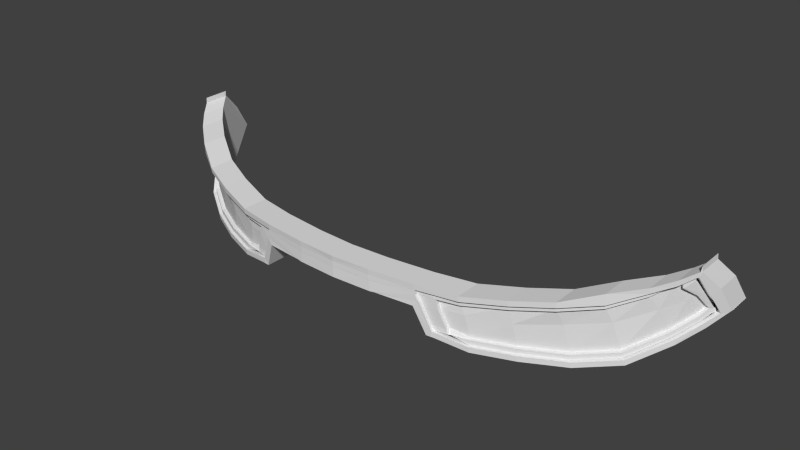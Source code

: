 # Source: helmet.004.blend  (saved by Blender 2.81.16; exported with 4.5.12 LTS)
import bpy
from mathutils import Matrix  # noqa: F401  (used for matrix-valued properties, if any)

bpy.ops.wm.read_factory_settings(use_empty=True)
scene = bpy.context.scene
scene.name = 'Scene'

# ---- collections
col_helmet = bpy.data.collections.new('helmet'); scene.collection.children.link(col_helmet)

# ---- world
world_world = bpy.data.worlds.new('World'); scene.world = world_world
world_world.color = (0.05088, 0.05088, 0.05088)
world_world.use_sun_shadow = False
world_world.sun_shadow_jitter_overblur = 0.0
world_world.cycles.sampling_method = 'MANUAL'
world_world.cycles.sample_map_resolution = 256

# ---- meshes
me_helmet_004 = bpy.data.meshes.new('helmet.004')
me_helmet_004.from_pydata([(-3.055, 159.0, 9.012), (-3.714, 159.1, 8.739), (-3.721, 159.0, 8.726), (-3.06, 158.9, 9.001), (-4.302, 159.3, 8.373), (-4.31, 159.1, 8.355), (-4.783, 159.4, 7.979), (-4.791, 159.3, 7.955), (-5.066, 159.5, 7.69), (-5.071, 159.4, 7.663), (-5.063, 158.3, 7.468), (-4.556, 158.0, 8.029), (-4.548, 158.1, 8.046), (-5.051, 158.3, 7.494), (-3.897, 157.9, 8.472), (-3.895, 158.0, 8.482), (-3.18, 157.9, 8.852), (-3.182, 158.0, 8.859), (-2.466, 157.9, 9.125), (-2.472, 158.0, 9.132), (0.001556, 158.5, 9.493), (0.001556, 158.5, 9.499), (-0.7495, 158.5, 9.463), (-0.7498, 158.5, 9.451), (-1.553, 158.9, 9.388), (-1.554, 158.8, 9.379), (-0.7302, 158.8, 9.473), (-0.7305, 158.9, 9.482), (-2.318, 158.9, 9.242), (-2.321, 158.8, 9.233), (-1.549, 158.5, 9.369), (-1.631, 158.6, 9.359), (-5.288, 159.6, 7.399), (-5.439, 159.2, 7.003), (-5.357, 159.1, 7.137), (-5.258, 159.5, 7.417), (-5.529, 158.7, 6.683), (-5.443, 158.7, 6.856), (-1.835, 158.1, 9.276), (-1.752, 158.0, 9.282), (-5.254, 159.5, 7.431), (-5.284, 159.7, 7.412), (-5.533, 158.7, 6.669), (-5.447, 158.7, 6.842), (-1.844, 158.0, 9.272), (-1.761, 158.0, 9.278), (-5.27, 159.6, 7.43), (-5.24, 159.5, 7.449), (-5.524, 158.7, 6.687), (-5.322, 158.5, 7.062), (-5.31, 158.6, 7.097), (-5.437, 158.7, 6.86), (-1.607, 158.9, 9.38), (-1.607, 158.8, 9.37), (-1.584, 158.8, 9.375), (-1.584, 158.9, 9.384), (-3.723, 159.0, 8.722), (-3.062, 158.9, 8.998), (-4.313, 159.1, 8.35), (-4.793, 159.3, 7.948), (-5.073, 159.4, 7.655), (-4.546, 158.1, 8.051), (-5.048, 158.4, 7.502), (-3.894, 158.0, 8.485), (-3.183, 158.0, 8.861), (-2.474, 158.0, 9.133), (-2.322, 158.8, 9.231), (-0.7301, 158.7, 9.47), (0.001556, 158.7, 9.503), (0.001556, 158.8, 9.506), (-5.346, 159.1, 7.152), (-5.251, 159.5, 7.421), (-5.432, 158.8, 6.877), (-1.655, 158.6, 9.356), (-1.852, 158.1, 9.275), (-5.247, 159.5, 7.435), (-5.437, 158.7, 6.863), (-1.861, 158.1, 9.271), (-5.233, 159.5, 7.453), (-5.306, 158.6, 7.107), (-5.427, 158.7, 6.881), (-1.607, 158.8, 9.368), (-1.584, 158.8, 9.372), (-1.554, 158.8, 9.376), (-0.7315, 158.7, 9.467), (-1.563, 158.7, 9.372), (-1.593, 158.7, 9.369), (-1.784, 158.0, 9.272), (-1.867, 158.0, 9.266), (-1.884, 158.1, 9.265), (-3.052, 158.9, 8.976), (-3.711, 159.0, 8.702), (-3.684, 159.0, 8.654), (-3.031, 158.9, 8.926), (-4.299, 159.1, 8.331), (-4.268, 159.1, 8.286), (-4.777, 159.3, 7.931), (-4.74, 159.3, 7.892), (-5.055, 159.4, 7.64), (-5.012, 159.4, 7.606), (-5.029, 158.4, 7.488), (-4.53, 158.1, 8.033), (-4.493, 158.1, 7.993), (-4.985, 158.4, 7.455), (-3.882, 158.0, 8.465), (-3.852, 158.0, 8.419), (-3.173, 158.0, 8.84), (-3.15, 158.0, 8.79), (-2.467, 158.0, 9.111), (-2.45, 158.0, 9.059), (-2.316, 158.8, 9.208), (-2.302, 158.8, 9.155), (-5.232, 159.5, 7.408), (-5.325, 159.1, 7.141), (-5.278, 159.1, 7.115), (-5.187, 159.5, 7.378), (-5.411, 158.8, 6.867), (-5.361, 158.8, 6.844), (-1.651, 158.6, 9.333), (-1.643, 158.6, 9.279), (-1.834, 158.1, 9.198), (-1.847, 158.1, 9.252), (-5.183, 159.5, 7.392), (-5.228, 159.5, 7.422), (-5.415, 158.7, 6.853), (-5.366, 158.7, 6.83), (-1.843, 158.1, 9.195), (-1.855, 158.1, 9.248), (-5.214, 159.5, 7.44), (-5.169, 159.5, 7.409), (-5.406, 158.7, 6.871), (-5.285, 158.6, 7.096), (-5.237, 158.6, 7.07), (-5.356, 158.7, 6.848), (-1.604, 158.8, 9.345), (-1.598, 158.8, 9.291), (-1.575, 158.8, 9.295), (-1.581, 158.8, 9.349), (-1.59, 158.7, 9.346), (-1.583, 158.7, 9.292), (-1.878, 158.1, 9.242), (-1.866, 158.1, 9.189), (-2.302, 158.8, 9.177), (-3.031, 158.9, 8.947), (-3.036, 158.8, 8.938), (-2.304, 158.7, 9.169), (-3.684, 159.0, 8.676), (-3.69, 158.9, 8.665), (-4.268, 159.1, 8.308), (-4.275, 159.1, 8.293), (-4.74, 159.3, 7.913), (-4.746, 159.2, 7.893), (-4.985, 158.4, 7.477), (-4.493, 158.1, 8.015), (-4.486, 158.2, 8.029), (-4.975, 158.4, 7.5), (-3.852, 158.0, 8.441), (-3.851, 158.1, 8.449), (-3.15, 158.0, 8.812), (-3.152, 158.1, 8.818), (-2.45, 158.0, 9.08), (-2.455, 158.1, 9.086), (-3.037, 158.8, 8.935), (-2.305, 158.7, 9.166), (-3.692, 158.9, 8.661), (-4.277, 159.0, 8.288), (-4.749, 159.2, 7.886), (-4.483, 158.2, 8.034), (-4.971, 158.5, 7.508), (-3.85, 158.1, 8.452), (-3.153, 158.1, 8.82), (-2.457, 158.1, 9.088), (-1.543, 158.8, 9.317), (-1.84, 158.8, 9.277), (-1.86, 158.7, 9.271), (-1.566, 158.7, 9.307), (-5.183, 159.5, 7.414), (-5.195, 159.5, 7.375), (-5.08, 159.4, 7.525), (-5.067, 159.4, 7.56), (-1.813, 158.1, 9.217), (-1.786, 158.1, 9.228), (-2.063, 158.1, 9.181), (-2.088, 158.1, 9.169), (-5.366, 158.7, 6.852), (-5.344, 158.7, 6.893), (-5.324, 158.8, 6.938), (-5.353, 158.8, 6.892), (-1.867, 158.7, 9.269), (-1.575, 158.7, 9.304), (-1.777, 158.2, 9.231), (-2.056, 158.2, 9.185), (-5.199, 159.4, 7.361), (-5.085, 159.4, 7.513), (-5.318, 158.8, 6.954), (-5.349, 158.8, 6.905), (-1.865, 158.8, 9.273), (-1.883, 158.7, 9.268), (-2.086, 158.1, 9.176), (-2.111, 158.1, 9.163), (-5.067, 159.4, 7.543), (-5.053, 159.4, 7.577), (-5.334, 158.7, 6.911), (-5.314, 158.7, 6.956), (-5.307, 158.8, 6.971), (-5.072, 159.4, 7.531), (-1.889, 158.7, 9.266), (-2.079, 158.1, 9.18), (-2.298, 158.7, 9.143), (-3.028, 158.8, 8.914), (-3.007, 158.8, 8.863), (-2.284, 158.7, 9.09), (-3.681, 158.9, 8.641), (-3.653, 158.9, 8.593), (-4.264, 159.0, 8.269), (-4.232, 159.0, 8.224), (-4.733, 159.2, 7.869), (-4.695, 159.2, 7.83), (-4.952, 158.5, 7.494), (-4.468, 158.2, 8.017), (-4.431, 158.2, 7.976), (-4.908, 158.5, 7.461), (-3.838, 158.1, 8.432), (-3.808, 158.1, 8.385), (-3.143, 158.1, 8.799), (-3.12, 158.1, 8.749), (-2.449, 158.1, 9.065), (-2.432, 158.1, 9.013), (-5.091, 159.3, 7.498), (-5.203, 159.4, 7.348), (-5.278, 159.1, 7.136), (-5.215, 159.1, 7.231), (-1.936, 158.5, 9.243), (-2.048, 158.2, 9.189), (-1.769, 158.2, 9.235), (-1.66, 158.5, 9.281), (-1.583, 158.7, 9.3), (-1.875, 158.7, 9.267), (-5.345, 158.8, 6.919), (-5.312, 158.8, 6.969), (-5.203, 159.1, 7.248), (-5.078, 159.3, 7.516), (-5.301, 158.8, 6.986), (-1.897, 158.7, 9.263), (-1.959, 158.5, 9.239), (-2.071, 158.2, 9.184), (-5.059, 159.3, 7.503), (-5.183, 159.1, 7.237), (-5.136, 159.1, 7.209), (-5.015, 159.4, 7.472), (-5.28, 158.8, 6.976), (-5.23, 158.8, 6.953), (-2.065, 158.2, 9.161), (-1.954, 158.5, 9.216), (-1.942, 158.5, 9.163), (-2.053, 158.2, 9.108), (-1.892, 158.7, 9.24), (-1.88, 158.7, 9.187), (-5.008, 159.4, 7.487), (-5.053, 159.4, 7.518), (-5.285, 158.8, 6.961), (-5.235, 158.8, 6.938), (-2.061, 158.2, 9.104), (-2.073, 158.2, 9.157), (-1.884, 158.7, 9.243), (-1.872, 158.7, 9.19), (-1.905, 158.7, 9.263), (-1.888, 158.8, 9.268), (-5.037, 159.4, 7.594), (-5.052, 159.4, 7.559), (-5.237, 158.6, 7.091), (-5.227, 158.6, 7.121), (-5.304, 158.7, 6.974), (-5.324, 158.7, 6.929), (-2.134, 158.1, 9.158), (-2.109, 158.1, 9.17), (-5.057, 159.4, 7.548), (-5.223, 158.7, 7.131), (-5.297, 158.8, 6.989), (-2.102, 158.1, 9.174), (-1.912, 158.7, 9.261), (-5.038, 159.4, 7.534), (-4.993, 159.4, 7.503), (-5.276, 158.8, 6.979), (-5.203, 158.7, 7.12), (-5.154, 158.7, 7.094), (-5.226, 158.8, 6.956), (-2.096, 158.1, 9.152), (-2.084, 158.2, 9.098), (-1.907, 158.7, 9.238), (-1.895, 158.7, 9.185), (0.001556, 158.9, 9.52), (0.001556, 158.7, 9.5), (3.058, 159.0, 9.012), (3.063, 158.9, 9.001), (3.724, 159.0, 8.726), (3.717, 159.1, 8.739), (4.313, 159.1, 8.355), (4.305, 159.3, 8.373), (4.794, 159.3, 7.955), (4.786, 159.4, 7.979), (5.074, 159.4, 7.663), (5.069, 159.5, 7.69), (5.066, 158.3, 7.468), (5.054, 158.3, 7.494), (4.551, 158.1, 8.046), (4.56, 158.0, 8.029), (3.898, 158.0, 8.482), (3.9, 157.9, 8.472), (3.185, 158.0, 8.859), (3.183, 157.9, 8.852), (2.475, 158.0, 9.132), (2.469, 157.9, 9.125), (0.7529, 158.5, 9.451), (0.7527, 158.5, 9.463), (1.556, 158.9, 9.388), (0.7336, 158.9, 9.482), (0.7333, 158.8, 9.473), (1.557, 158.8, 9.379), (2.321, 158.9, 9.242), (2.324, 158.8, 9.233), (1.552, 158.5, 9.369), (1.634, 158.6, 9.359), (5.291, 159.6, 7.399), (5.261, 159.5, 7.417), (5.36, 159.1, 7.137), (5.442, 159.2, 7.003), (5.446, 158.7, 6.856), (5.532, 158.7, 6.683), (1.755, 158.0, 9.282), (1.839, 158.1, 9.276), (5.287, 159.7, 7.412), (5.257, 159.5, 7.431), (5.45, 158.7, 6.842), (5.536, 158.7, 6.669), (1.764, 158.0, 9.278), (1.847, 158.0, 9.272), (5.243, 159.5, 7.449), (5.273, 159.6, 7.43), (5.527, 158.7, 6.687), (5.44, 158.7, 6.86), (5.313, 158.6, 7.097), (5.325, 158.5, 7.062), (1.61, 158.9, 9.38), (1.61, 158.8, 9.37), (1.587, 158.9, 9.384), (1.587, 158.8, 9.375), (3.065, 158.9, 8.998), (3.726, 159.0, 8.722), (4.316, 159.1, 8.35), (4.796, 159.3, 7.948), (5.076, 159.4, 7.655), (5.051, 158.4, 7.502), (4.549, 158.1, 8.051), (3.898, 158.0, 8.485), (3.186, 158.0, 8.861), (2.477, 158.0, 9.133), (2.325, 158.8, 9.231), (0.7332, 158.7, 9.47), (5.254, 159.5, 7.421), (5.349, 159.1, 7.152), (5.435, 158.8, 6.877), (1.855, 158.1, 9.275), (1.658, 158.6, 9.356), (5.25, 159.5, 7.435), (5.44, 158.7, 6.863), (1.864, 158.1, 9.271), (5.236, 159.5, 7.453), (5.43, 158.7, 6.881), (5.309, 158.6, 7.107), (1.61, 158.8, 9.368), (1.587, 158.8, 9.372), (1.557, 158.8, 9.376), (1.567, 158.7, 9.372), (0.7347, 158.7, 9.467), (1.596, 158.7, 9.369), (1.87, 158.0, 9.266), (1.787, 158.0, 9.272), (1.887, 158.1, 9.265), (3.056, 158.9, 8.976), (3.035, 158.9, 8.926), (3.687, 159.0, 8.654), (3.715, 159.0, 8.702), (4.271, 159.1, 8.286), (4.302, 159.1, 8.331), (4.743, 159.3, 7.892), (4.78, 159.3, 7.931), (5.015, 159.4, 7.606), (5.058, 159.4, 7.64), (5.032, 158.4, 7.488), (4.988, 158.4, 7.455), (4.496, 158.1, 7.993), (4.533, 158.1, 8.033), (3.855, 158.0, 8.419), (3.885, 158.0, 8.465), (3.153, 158.0, 8.79), (3.176, 158.0, 8.84), (2.453, 158.0, 9.059), (2.47, 158.0, 9.111), (2.319, 158.8, 9.208), (2.305, 158.8, 9.155), (5.235, 159.5, 7.408), (5.19, 159.5, 7.378), (5.281, 159.1, 7.115), (5.329, 159.1, 7.141), (5.365, 158.8, 6.844), (5.414, 158.8, 6.867), (1.654, 158.6, 9.333), (1.85, 158.1, 9.252), (1.837, 158.1, 9.198), (1.646, 158.6, 9.279), (5.231, 159.5, 7.422), (5.186, 159.5, 7.392), (5.369, 158.7, 6.83), (5.418, 158.7, 6.853), (1.859, 158.1, 9.248), (1.846, 158.1, 9.195), (5.172, 159.5, 7.409), (5.217, 159.5, 7.44), (5.409, 158.7, 6.871), (5.359, 158.7, 6.848), (5.24, 158.6, 7.07), (5.289, 158.6, 7.096), (1.607, 158.8, 9.345), (1.601, 158.8, 9.291), (1.584, 158.8, 9.349), (1.578, 158.8, 9.295), (1.593, 158.7, 9.346), (1.586, 158.7, 9.292), (1.869, 158.1, 9.189), (1.881, 158.1, 9.242), (2.305, 158.8, 9.177), (2.307, 158.7, 9.169), (3.039, 158.8, 8.938), (3.035, 158.9, 8.947), (3.693, 158.9, 8.665), (3.687, 159.0, 8.676), (4.278, 159.1, 8.293), (4.271, 159.1, 8.308), (4.75, 159.2, 7.893), (4.743, 159.3, 7.913), (4.988, 158.4, 7.477), (4.978, 158.4, 7.5), (4.489, 158.2, 8.029), (4.496, 158.1, 8.015), (3.854, 158.1, 8.449), (3.855, 158.0, 8.441), (3.156, 158.1, 8.818), (3.153, 158.0, 8.812), (2.458, 158.1, 9.086), (2.453, 158.0, 9.08), (2.308, 158.7, 9.166), (3.04, 158.8, 8.935), (3.695, 158.9, 8.661), (4.28, 159.0, 8.288), (4.752, 159.2, 7.886), (4.974, 158.5, 7.508), (4.487, 158.2, 8.034), (3.853, 158.1, 8.452), (3.156, 158.1, 8.82), (2.46, 158.1, 9.088), (1.546, 158.8, 9.317), (1.57, 158.7, 9.307), (1.863, 158.7, 9.271), (1.843, 158.8, 9.277), (5.186, 159.5, 7.414), (5.07, 159.4, 7.56), (5.084, 159.4, 7.525), (5.198, 159.5, 7.375), (1.816, 158.1, 9.217), (2.091, 158.1, 9.169), (2.066, 158.1, 9.181), (1.789, 158.1, 9.228), (5.369, 158.7, 6.852), (5.356, 158.8, 6.892), (5.327, 158.8, 6.938), (5.347, 158.7, 6.893), (1.578, 158.7, 9.304), (1.87, 158.7, 9.269), (2.059, 158.2, 9.185), (1.781, 158.2, 9.231), (5.088, 159.4, 7.513), (5.202, 159.4, 7.361), (5.352, 158.8, 6.905), (5.321, 158.8, 6.954), (1.886, 158.7, 9.268), (1.868, 158.8, 9.273), (2.114, 158.1, 9.163), (2.089, 158.1, 9.176), (5.056, 159.4, 7.577), (5.07, 159.4, 7.543), (5.317, 158.7, 6.956), (5.337, 158.7, 6.911), (5.31, 158.8, 6.971), (5.075, 159.4, 7.531), (1.892, 158.7, 9.266), (2.082, 158.1, 9.18), (2.302, 158.7, 9.143), (2.287, 158.7, 9.09), (3.01, 158.8, 8.863), (3.031, 158.8, 8.914), (3.656, 158.9, 8.593), (3.684, 158.9, 8.641), (4.235, 159.0, 8.224), (4.267, 159.0, 8.269), (4.698, 159.2, 7.83), (4.736, 159.2, 7.869), (4.955, 158.5, 7.494), (4.911, 158.5, 7.461), (4.434, 158.2, 7.976), (4.471, 158.2, 8.017), (3.811, 158.1, 8.385), (3.841, 158.1, 8.432), (3.123, 158.1, 8.749), (3.146, 158.1, 8.799), (2.436, 158.1, 9.013), (2.453, 158.1, 9.065), (5.095, 159.3, 7.498), (5.218, 159.1, 7.231), (5.281, 159.1, 7.136), (5.207, 159.4, 7.348), (1.939, 158.5, 9.243), (1.663, 158.5, 9.281), (1.772, 158.2, 9.235), (2.051, 158.2, 9.189), (1.878, 158.7, 9.267), (1.586, 158.7, 9.3), (5.315, 158.8, 6.969), (5.348, 158.8, 6.919), (5.081, 159.3, 7.516), (5.207, 159.1, 7.248), (5.304, 158.8, 6.986), (1.962, 158.5, 9.239), (1.9, 158.7, 9.263), (2.074, 158.2, 9.184), (5.062, 159.3, 7.503), (5.018, 159.4, 7.472), (5.14, 159.1, 7.209), (5.186, 159.1, 7.237), (5.233, 158.8, 6.953), (5.283, 158.8, 6.976), (2.069, 158.2, 9.161), (2.056, 158.2, 9.108), (1.945, 158.5, 9.163), (1.957, 158.5, 9.216), (1.883, 158.7, 9.187), (1.895, 158.7, 9.24), (5.056, 159.4, 7.518), (5.012, 159.4, 7.487), (5.239, 158.8, 6.938), (5.288, 158.8, 6.961), (2.076, 158.2, 9.157), (2.064, 158.2, 9.104), (1.875, 158.7, 9.19), (1.887, 158.7, 9.243), (1.891, 158.8, 9.268), (1.908, 158.7, 9.263), (5.055, 159.4, 7.559), (5.04, 159.4, 7.594), (5.24, 158.6, 7.091), (5.328, 158.7, 6.929), (5.307, 158.7, 6.974), (5.23, 158.6, 7.121), (2.112, 158.1, 9.17), (2.137, 158.1, 9.158), (5.06, 159.4, 7.548), (5.3, 158.8, 6.989), (5.226, 158.7, 7.131), (2.105, 158.1, 9.174), (1.915, 158.7, 9.261), (5.041, 159.4, 7.534), (4.996, 159.4, 7.503), (5.279, 158.8, 6.979), (5.229, 158.8, 6.956), (5.157, 158.7, 7.094), (5.206, 158.7, 7.12), (2.087, 158.2, 9.098), (2.099, 158.1, 9.152), (1.91, 158.7, 9.238), (1.898, 158.7, 9.185), (-3.651, 158.9, 8.6), (-3.714, 158.6, 8.489), (-3.042, 158.5, 8.833), (-2.999, 158.8, 8.874), (-4.235, 159.0, 8.228), (-4.326, 158.7, 8.111), (-4.704, 159.2, 7.831), (-4.814, 158.9, 7.656), (-4.969, 159.4, 7.547), (-5.072, 159.0, 7.318), (-2.419, 158.1, 9.025), (-2.334, 158.5, 9.082), (-3.113, 158.1, 8.758), (-3.808, 158.1, 8.391), (-4.437, 158.2, 7.977), (-4.919, 158.5, 7.457), (-5.167, 158.7, 7.087), (-2.269, 158.7, 9.103), (-5.02, 159.4, 7.484), (-5.149, 159.1, 7.203), (-5.249, 158.8, 6.929), (-1.923, 158.5, 9.176), (-1.699, 158.7, 9.203), (-2.043, 158.2, 9.116), (3.654, 158.9, 8.6), (3.002, 158.8, 8.874), (3.046, 158.5, 8.833), (3.717, 158.6, 8.489), (4.238, 159.0, 8.228), (4.329, 158.7, 8.111), (4.707, 159.2, 7.831), (4.818, 158.9, 7.656), (4.972, 159.4, 7.547), (5.075, 159.0, 7.318), (2.422, 158.1, 9.025), (3.116, 158.1, 8.758), (2.338, 158.5, 9.082), (3.811, 158.1, 8.391), (4.44, 158.2, 7.977), (4.922, 158.5, 7.457), (5.17, 158.7, 7.087), (2.272, 158.7, 9.103), (5.152, 159.1, 7.203), (5.023, 159.4, 7.484), (5.252, 158.8, 6.929), (1.702, 158.7, 9.203), (1.927, 158.5, 9.176), (2.047, 158.2, 9.116), (-3.055, 159.0, 9.012), (-3.714, 159.1, 8.739), (-4.302, 159.3, 8.373), (-4.783, 159.4, 7.979), (-5.066, 159.5, 7.69), (-1.553, 158.9, 9.388), (-0.7305, 158.9, 9.482), (-2.318, 158.9, 9.242), (-5.288, 159.6, 7.399), (-5.284, 159.7, 7.412), (-5.27, 159.6, 7.43), (-1.607, 158.9, 9.38), (-1.584, 158.9, 9.384), (0.001556, 158.9, 9.52), (0.7336, 158.9, 9.482), (-3.055, 159.0, 9.012), (-3.714, 159.1, 8.739), (-4.302, 159.3, 8.373), (-4.783, 159.4, 7.979), (-5.066, 159.5, 7.69), (-1.553, 158.9, 9.388), (-0.7305, 158.9, 9.482), (-2.318, 158.9, 9.242), (-5.288, 159.6, 7.399), (-5.284, 159.7, 7.412), (-5.27, 159.6, 7.43), (-1.607, 158.9, 9.38), (-1.584, 158.9, 9.384), (0.001556, 158.9, 9.52), (0.7336, 158.9, 9.482), (1.556, 158.9, 9.388), (2.321, 158.9, 9.242), (1.61, 158.9, 9.38), (1.587, 158.9, 9.384), (-3.055, 159.0, 9.012), (-3.714, 159.1, 8.739), (-4.302, 159.3, 8.373), (-4.783, 159.4, 7.979), (-5.066, 159.5, 7.69), (-1.553, 158.9, 9.388), (-0.7305, 158.9, 9.482), (-2.318, 158.9, 9.242), (-5.288, 159.6, 7.399), (-5.284, 159.7, 7.412), (-5.27, 159.6, 7.43), (-1.607, 158.9, 9.38), (-1.584, 158.9, 9.384), (0.001556, 158.9, 9.52), (0.7336, 158.9, 9.482), (3.058, 159.0, 9.012), (3.717, 159.1, 8.739), (4.305, 159.3, 8.373), (4.786, 159.4, 7.979), (5.069, 159.5, 7.69), (5.287, 159.7, 7.412), (5.273, 159.6, 7.43), (1.556, 158.9, 9.388), (2.321, 158.9, 9.242), (1.61, 158.9, 9.38), (1.587, 158.9, 9.384), (-3.055, 159.0, 9.012), (-3.714, 159.1, 8.739), (-4.302, 159.3, 8.373), (-4.783, 159.4, 7.979), (-5.066, 159.5, 7.69), (-1.553, 158.9, 9.388), (-0.7305, 158.9, 9.482), (-2.318, 158.9, 9.242), (-5.284, 159.7, 7.412), (-5.27, 159.6, 7.43), (-1.607, 158.9, 9.38), (-1.584, 158.9, 9.384), (0.001556, 158.9, 9.52), (0.7336, 158.9, 9.482), (3.058, 159.0, 9.012), (3.717, 159.1, 8.739), (4.305, 159.3, 8.373), (4.786, 159.4, 7.979), (5.069, 159.5, 7.69), (5.287, 159.7, 7.412), (5.273, 159.6, 7.43), (1.556, 158.9, 9.388), (2.321, 158.9, 9.242), (1.61, 158.9, 9.38), (1.587, 158.9, 9.384), (-3.055, 159.0, 9.012), (-3.714, 159.1, 8.739), (-4.302, 159.3, 8.373), (-4.783, 159.4, 7.979), (-5.066, 159.5, 7.69), (-1.553, 158.9, 9.388), (-0.7305, 158.9, 9.482), (-2.318, 158.9, 9.242), (-5.284, 159.7, 7.412), (-5.27, 159.6, 7.43), (-1.607, 158.9, 9.38), (-1.584, 158.9, 9.384), (0.001556, 158.9, 9.52), (0.7336, 158.9, 9.482), (-5.439, 159.2, 7.003), (-5.529, 158.7, 6.683), (-5.533, 158.7, 6.669), (-5.524, 158.7, 6.687), (5.442, 159.2, 7.003), (5.532, 158.7, 6.683), (5.536, 158.7, 6.669), (5.527, 158.7, 6.687), (3.058, 159.0, 9.012), (3.717, 159.1, 8.739), (4.305, 159.3, 8.373), (4.786, 159.4, 7.979), (5.069, 159.5, 7.69), (5.287, 159.7, 7.412), (5.273, 159.6, 7.43), (1.556, 158.9, 9.388), (2.321, 158.9, 9.242), (1.61, 158.9, 9.38), (1.587, 158.9, 9.384), (-3.055, 159.0, 9.012), (-3.714, 159.1, 8.739), (-4.302, 159.3, 8.373), (-4.783, 159.4, 7.979), (-5.066, 159.5, 7.69), (-1.553, 158.9, 9.388), (-0.7305, 158.9, 9.482), (-2.318, 158.9, 9.242), (-5.284, 159.7, 7.412), (-5.27, 159.6, 7.43), (-1.607, 158.9, 9.38), (-1.584, 158.9, 9.384), (0.001556, 158.9, 9.52), (0.7336, 158.9, 9.482), (-5.063, 158.3, 6.968), (-4.556, 158.0, 7.529), (-3.897, 157.9, 7.972), (-3.18, 157.9, 8.352), (-2.466, 157.9, 8.625), (0.001556, 158.5, 8.993), (-0.7498, 158.5, 8.951), (-1.549, 158.5, 8.869), (-1.752, 158.0, 8.782), (-1.761, 158.0, 8.778), (-5.322, 158.5, 6.562), (-1.784, 158.0, 8.772), (5.066, 158.3, 6.968), (4.56, 158.0, 7.529), (3.9, 157.9, 7.972), (3.183, 157.9, 8.352), (2.469, 157.9, 8.625), (0.7529, 158.5, 8.951), (1.552, 158.5, 8.869), (5.291, 159.6, 6.899), (1.755, 158.0, 8.782), (1.764, 158.0, 8.778), (5.325, 158.5, 6.562), (1.787, 158.0, 8.772), (-5.288, 159.6, 6.899), (-5.439, 159.2, 6.503), (-5.529, 158.7, 6.183), (-5.533, 158.7, 6.169), (-5.524, 158.7, 6.187), (5.442, 159.2, 6.503), (5.532, 158.7, 6.183), (5.536, 158.7, 6.169), (5.527, 158.7, 6.187), (3.058, 159.0, 8.512), (3.717, 159.1, 8.239), (4.305, 159.3, 7.873), (4.786, 159.4, 7.479), (5.069, 159.5, 7.19), (5.287, 159.7, 6.912), (5.273, 159.6, 6.93), (1.556, 158.9, 8.888), (2.321, 158.9, 8.742), (1.61, 158.9, 8.88), (1.587, 158.9, 8.884), (-3.055, 159.0, 8.512), (-3.714, 159.1, 8.239), (-4.302, 159.3, 7.873), (-4.783, 159.4, 7.479), (-5.066, 159.5, 7.19), (-1.553, 158.9, 8.888), (-0.7305, 158.9, 8.982), (-2.318, 158.9, 8.742), (-5.284, 159.7, 6.912), (-5.27, 159.6, 6.93), (-1.607, 158.9, 8.88), (-1.584, 158.9, 8.884), (0.001556, 158.9, 9.02), (0.7336, 158.9, 8.982), (-5.27, 159.6, 6.93), (-5.439, 159.2, 6.503)], [], [(0, 1, 2, 3), (1, 4, 5, 2), (4, 6, 7, 5), (6, 8, 9, 7), (10, 11, 12, 13), (11, 14, 15, 12), (14, 16, 17, 15), (16, 18, 19, 17), (20, 21, 22, 23), (24, 25, 26, 27), (28, 0, 3, 29), (30, 23, 22, 31), (32, 33, 34, 35), (33, 36, 37, 34), (30, 31, 38, 39), (35, 40, 41, 32), (36, 42, 43, 37), (38, 44, 45, 39), (8, 46, 47, 9), (48, 49, 50, 51), (49, 10, 13, 50), (46, 41, 40, 47), (51, 43, 42, 48), (52, 28, 29, 53), (53, 54, 55, 52), (2, 56, 57, 3), (5, 58, 56, 2), (7, 59, 58, 5), (9, 60, 59, 7), (12, 61, 62, 13), (15, 63, 61, 12), (17, 64, 63, 15), (19, 65, 64, 17), (3, 57, 66, 29), (67, 68, 69, 26), (34, 70, 71, 35), (37, 72, 70, 34), (31, 73, 74, 38), (35, 71, 75, 40), (43, 76, 72, 37), (38, 74, 77, 44), (47, 78, 60, 9), (50, 79, 80, 51), (13, 62, 79, 50), (40, 75, 78, 47), (51, 80, 76, 43), (29, 66, 81, 53), (53, 81, 82, 54), (67, 26, 25, 83), (22, 84, 85, 31), (84, 67, 83, 85), (55, 54, 25, 24), (54, 82, 83, 25), (82, 86, 85, 83), (86, 73, 31, 85), (18, 87, 88, 19), (88, 89, 65, 19), (87, 45, 44, 88), (88, 44, 77, 89), (90, 91, 92, 93), (91, 94, 95, 92), (94, 96, 97, 95), (96, 98, 99, 97), (100, 101, 102, 103), (101, 104, 105, 102), (104, 106, 107, 105), (106, 108, 109, 107), (110, 90, 93, 111), (112, 113, 114, 115), (113, 116, 117, 114), (118, 119, 120, 121), (115, 122, 123, 112), (116, 124, 125, 117), (120, 126, 127, 121), (98, 128, 129, 99), (130, 131, 132, 133), (131, 100, 103, 132), (128, 123, 122, 129), (133, 125, 124, 130), (134, 110, 111, 135), (135, 136, 137, 134), (138, 139, 119, 118), (138, 137, 136, 139), (108, 140, 141, 109), (140, 127, 126, 141), (90, 57, 56, 91), (100, 62, 61, 101), (101, 61, 63, 104), (123, 75, 71, 112), (116, 72, 76, 124), (127, 77, 74, 121), (98, 60, 78, 128), (130, 80, 79, 131), (131, 79, 62, 100), (128, 78, 75, 123), (134, 81, 66, 110), (137, 82, 81, 134), (91, 56, 58, 94), (94, 58, 59, 96), (96, 59, 60, 98), (104, 63, 64, 106), (106, 64, 65, 108), (110, 66, 57, 90), (112, 71, 70, 113), (113, 70, 72, 116), (121, 74, 73, 118), (124, 76, 80, 130), (118, 73, 86, 138), (138, 86, 82, 137), (108, 65, 89, 140), (140, 89, 77, 127), (142, 143, 144, 145), (143, 146, 147, 144), (146, 148, 149, 147), (148, 150, 151, 149), (152, 153, 154, 155), (153, 156, 157, 154), (156, 158, 159, 157), (158, 160, 161, 159), (144, 162, 163, 145), (147, 164, 162, 144), (149, 165, 164, 147), (151, 166, 165, 149), (154, 167, 168, 155), (157, 169, 167, 154), (159, 170, 169, 157), (161, 171, 170, 159), (172, 173, 174, 175), (176, 177, 178, 179), (180, 181, 182, 183), (184, 185, 186, 187), (174, 188, 189, 175), (181, 190, 191, 182), (177, 192, 193, 178), (186, 194, 195, 187), (173, 196, 197, 174), (182, 198, 199, 183), (178, 200, 201, 179), (185, 202, 203, 186), (186, 203, 204, 194), (193, 205, 200, 178), (174, 197, 206, 188), (191, 207, 198, 182), (208, 209, 210, 211), (209, 212, 213, 210), (212, 214, 215, 213), (214, 216, 217, 215), (218, 219, 220, 221), (219, 222, 223, 220), (222, 224, 225, 223), (224, 226, 227, 225), (208, 163, 162, 209), (218, 168, 167, 219), (219, 167, 169, 222), (224, 170, 171, 226), (209, 162, 164, 212), (212, 164, 165, 214), (214, 165, 166, 216), (222, 169, 170, 224), (228, 229, 230, 231), (232, 233, 234, 235), (235, 236, 237, 232), (230, 238, 239, 231), (231, 240, 241, 228), (239, 242, 240, 231), (237, 243, 244, 232), (232, 244, 245, 233), (246, 247, 248, 249), (247, 250, 251, 248), (252, 253, 254, 255), (253, 256, 257, 254), (247, 240, 242, 250), (252, 245, 244, 253), (246, 241, 240, 247), (253, 244, 243, 256), (236, 189, 188, 237), (233, 191, 190, 234), (228, 193, 192, 229), (238, 195, 194, 239), (241, 205, 193, 228), (237, 188, 206, 243), (245, 207, 191, 233), (239, 194, 204, 242), (249, 258, 259, 246), (250, 260, 261, 251), (255, 262, 263, 252), (256, 264, 265, 257), (252, 263, 207, 245), (242, 204, 260, 250), (246, 259, 205, 241), (243, 206, 264, 256), (142, 145, 266, 267), (150, 268, 269, 151), (270, 271, 272, 273), (270, 152, 155, 271), (160, 274, 275, 161), (269, 276, 166, 151), (271, 277, 278, 272), (155, 168, 277, 271), (275, 279, 171, 161), (145, 163, 280, 266), (281, 282, 217, 216), (283, 284, 285, 286), (284, 218, 221, 285), (226, 287, 288, 227), (289, 208, 211, 290), (216, 166, 276, 281), (284, 277, 168, 218), (226, 171, 279, 287), (289, 280, 163, 208), (283, 278, 277, 284), (272, 203, 202, 273), (278, 204, 203, 272), (286, 261, 260, 283), (283, 260, 204, 278), (268, 201, 200, 269), (269, 200, 205, 276), (281, 259, 258, 282), (276, 205, 259, 281), (274, 199, 198, 275), (275, 198, 207, 279), (280, 206, 197, 266), (287, 263, 262, 288), (290, 265, 264, 289), (279, 207, 263, 287), (289, 264, 206, 280), (266, 197, 196, 267), (27, 26, 69, 291), (84, 22, 21, 292), (67, 84, 292, 68), (293, 294, 295, 296), (296, 295, 297, 298), (298, 297, 299, 300), (300, 299, 301, 302), (303, 304, 305, 306), (306, 305, 307, 308), (308, 307, 309, 310), (310, 309, 311, 312), (20, 313, 314, 21), (315, 316, 317, 318), (319, 320, 294, 293), (321, 322, 314, 313), (323, 324, 325, 326), (326, 325, 327, 328), (321, 329, 330, 322), (324, 323, 331, 332), (328, 327, 333, 334), (330, 329, 335, 336), (302, 301, 337, 338), (339, 340, 341, 342), (342, 341, 304, 303), (338, 337, 332, 331), (340, 339, 334, 333), (343, 344, 320, 319), (344, 343, 345, 346), (295, 294, 347, 348), (297, 295, 348, 349), (299, 297, 349, 350), (301, 299, 350, 351), (305, 304, 352, 353), (307, 305, 353, 354), (309, 307, 354, 355), (311, 309, 355, 356), (294, 320, 357, 347), (358, 317, 69, 68), (325, 324, 359, 360), (327, 325, 360, 361), (322, 330, 362, 363), (324, 332, 364, 359), (333, 327, 361, 365), (330, 336, 366, 362), (337, 301, 351, 367), (341, 340, 368, 369), (304, 341, 369, 352), (332, 337, 367, 364), (340, 333, 365, 368), (320, 344, 370, 357), (344, 346, 371, 370), (358, 372, 318, 317), (314, 322, 373, 374), (374, 373, 372, 358), (345, 315, 318, 346), (346, 318, 372, 371), (371, 372, 373, 375), (375, 373, 322, 363), (312, 311, 376, 377), (376, 311, 356, 378), (377, 376, 336, 335), (376, 378, 366, 336), (379, 380, 381, 382), (382, 381, 383, 384), (384, 383, 385, 386), (386, 385, 387, 388), (389, 390, 391, 392), (392, 391, 393, 394), (394, 393, 395, 396), (396, 395, 397, 398), (399, 400, 380, 379), (401, 402, 403, 404), (404, 403, 405, 406), (407, 408, 409, 410), (402, 401, 411, 412), (406, 405, 413, 414), (409, 408, 415, 416), (388, 387, 417, 418), (419, 420, 421, 422), (422, 421, 390, 389), (418, 417, 412, 411), (420, 419, 414, 413), (423, 424, 400, 399), (424, 423, 425, 426), (427, 407, 410, 428), (427, 428, 426, 425), (398, 397, 429, 430), (430, 429, 416, 415), (379, 382, 348, 347), (389, 392, 353, 352), (392, 394, 354, 353), (411, 401, 359, 364), (406, 414, 365, 361), (415, 408, 362, 366), (388, 418, 367, 351), (419, 422, 369, 368), (422, 389, 352, 369), (418, 411, 364, 367), (423, 399, 357, 370), (425, 423, 370, 371), (382, 384, 349, 348), (384, 386, 350, 349), (386, 388, 351, 350), (394, 396, 355, 354), (396, 398, 356, 355), (399, 379, 347, 357), (401, 404, 360, 359), (404, 406, 361, 360), (408, 407, 363, 362), (414, 419, 368, 365), (407, 427, 375, 363), (427, 425, 371, 375), (398, 430, 378, 356), (430, 415, 366, 378), (431, 432, 433, 434), (434, 433, 435, 436), (436, 435, 437, 438), (438, 437, 439, 440), (441, 442, 443, 444), (444, 443, 445, 446), (446, 445, 447, 448), (448, 447, 449, 450), (433, 432, 451, 452), (435, 433, 452, 453), (437, 435, 453, 454), (439, 437, 454, 455), (443, 442, 456, 457), (445, 443, 457, 458), (447, 445, 458, 459), (449, 447, 459, 460), (461, 462, 463, 464), (465, 466, 467, 468), (469, 470, 471, 472), (473, 474, 475, 476), (463, 462, 477, 478), (472, 471, 479, 480), (468, 467, 481, 482), (475, 474, 483, 484), (464, 463, 485, 486), (471, 470, 487, 488), (467, 466, 489, 490), (476, 475, 491, 492), (475, 484, 493, 491), (481, 467, 490, 494), (463, 478, 495, 485), (479, 471, 488, 496), (497, 498, 499, 500), (500, 499, 501, 502), (502, 501, 503, 504), (504, 503, 505, 506), (507, 508, 509, 510), (510, 509, 511, 512), (512, 511, 513, 514), (514, 513, 515, 516), (497, 500, 452, 451), (507, 510, 457, 456), (510, 512, 458, 457), (514, 516, 460, 459), (500, 502, 453, 452), (502, 504, 454, 453), (504, 506, 455, 454), (512, 514, 459, 458), (517, 518, 519, 520), (521, 522, 523, 524), (522, 521, 525, 526), (519, 518, 527, 528), (518, 517, 529, 530), (527, 518, 530, 531), (525, 521, 532, 533), (521, 524, 534, 532), (535, 536, 537, 538), (538, 537, 539, 540), (541, 542, 543, 544), (544, 543, 545, 546), (538, 540, 531, 530), (541, 544, 532, 534), (535, 538, 530, 529), (544, 546, 533, 532), (526, 525, 478, 477), (524, 523, 480, 479), (517, 520, 482, 481), (528, 527, 484, 483), (529, 517, 481, 494), (525, 533, 495, 478), (534, 524, 479, 496), (527, 531, 493, 484), (536, 535, 547, 548), (540, 539, 549, 550), (542, 541, 551, 552), (546, 545, 553, 554), (541, 534, 496, 551), (531, 540, 550, 493), (535, 529, 494, 547), (533, 546, 554, 495), (431, 555, 556, 432), (440, 439, 557, 558), (559, 560, 561, 562), (559, 562, 442, 441), (450, 449, 563, 564), (557, 439, 455, 565), (562, 561, 566, 567), (442, 562, 567, 456), (563, 449, 460, 568), (432, 556, 569, 451), (570, 506, 505, 571), (572, 573, 574, 575), (575, 574, 508, 507), (516, 515, 576, 577), (578, 579, 498, 497), (506, 570, 565, 455), (575, 507, 456, 567), (516, 577, 568, 460), (578, 497, 451, 569), (572, 575, 567, 566), (561, 560, 492, 491), (566, 561, 491, 493), (573, 572, 550, 549), (572, 566, 493, 550), (558, 557, 490, 489), (557, 565, 494, 490), (570, 571, 548, 547), (565, 570, 547, 494), (564, 563, 488, 487), (563, 568, 496, 488), (569, 556, 485, 495), (577, 576, 552, 551), (579, 578, 554, 553), (568, 577, 551, 496), (578, 569, 495, 554), (556, 555, 486, 485), (316, 291, 69, 317), (374, 292, 21, 314), (358, 68, 292, 374), (580, 581, 582, 583), (584, 585, 581, 580), (586, 587, 585, 584), (588, 589, 587, 586), (590, 591, 582, 592), (581, 593, 592, 582), (585, 594, 593, 581), (587, 595, 594, 585), (595, 587, 589, 596), (591, 597, 583, 582), (588, 598, 599, 589), (599, 600, 596, 589), (597, 591, 601, 602), (591, 590, 603, 601), (604, 605, 606, 607), (608, 604, 607, 609), (610, 608, 609, 611), (612, 610, 611, 613), (614, 615, 606, 616), (607, 606, 615, 617), (609, 607, 617, 618), (611, 609, 618, 619), (619, 620, 613, 611), (616, 606, 605, 621), (612, 613, 622, 623), (622, 613, 620, 624), (621, 625, 626, 616), (616, 626, 627, 614), (55, 24, 633, 640), (27, 291, 641, 634), (28, 52, 639, 635), (46, 8, 632, 638), (1, 0, 628, 629), (24, 27, 634, 633), (41, 46, 638, 637), (4, 1, 629, 630), (32, 41, 637, 636), (52, 55, 640, 639), (6, 4, 630, 631), (0, 28, 635, 628), (8, 6, 631, 632), (291, 316, 642, 641), (637, 638, 653, 652), (633, 634, 649, 648), (639, 640, 655, 654), (632, 631, 646, 647), (641, 642, 657, 656), (628, 635, 650, 643), (634, 641, 656, 649), (638, 632, 647, 653), (640, 633, 648, 655), (629, 628, 643, 644), (635, 639, 654, 650), (630, 629, 644, 645), (636, 637, 652, 651), (631, 630, 645, 646), (652, 653, 672, 671), (648, 649, 668, 667), (654, 655, 674, 673), (647, 646, 665, 666), (656, 657, 676, 675), (643, 650, 669, 662), (649, 656, 675, 668), (653, 647, 666, 672), (655, 648, 667, 674), (644, 643, 662, 663), (650, 654, 673, 669), (345, 343, 660, 661), (645, 644, 663, 664), (651, 652, 671, 670), (315, 345, 661, 658), (646, 645, 664, 665), (343, 319, 659, 660), (663, 662, 688, 689), (669, 673, 698, 695), (664, 663, 689, 690), (298, 300, 680, 679), (665, 664, 690, 691), (296, 298, 679, 678), (671, 672, 697, 696), (667, 668, 694, 693), (300, 302, 681, 680), (338, 331, 682, 683), (658, 676, 701, 684), (673, 674, 699, 698), (666, 665, 691, 692), (302, 338, 683, 681), (661, 660, 686, 687), (675, 676, 701, 700), (662, 669, 695, 688), (658, 661, 687, 684), (668, 675, 700, 694), (293, 296, 678, 677), (672, 666, 692, 697), (660, 659, 685, 686), (674, 667, 693, 699), (681, 683, 708, 706), (696, 697, 722, 721), (677, 685, 710, 702), (691, 690, 715, 716), (679, 680, 705, 704), (698, 699, 724, 723), (693, 694, 719, 718), (680, 681, 706, 705), (700, 701, 726, 725), (692, 691, 716, 717), (687, 686, 711, 712), (694, 700, 725, 719), (688, 695, 720, 713), (684, 687, 712, 709), (684, 701, 726, 709), (678, 679, 704, 703), (697, 692, 717, 722), (686, 685, 710, 711), (677, 678, 703, 702), (699, 693, 718, 724), (689, 688, 713, 714), (683, 682, 707, 708), (695, 698, 723, 720), (690, 689, 714, 715), (721, 722, 755, 754), (705, 706, 739, 738), (723, 724, 757, 756), (712, 711, 744, 745), (725, 726, 759, 758), (709, 712, 745, 742), (719, 725, 758, 752), (711, 710, 743, 744), (48, 42, 729, 730), (709, 726, 759, 742), (334, 339, 734, 733), (714, 713, 746, 747), (702, 710, 743, 735), (715, 714, 747, 748), (716, 715, 748, 749), (718, 719, 752, 751), (717, 716, 749, 750), (703, 704, 737, 736), (713, 720, 753, 746), (702, 703, 736, 735), (36, 33, 727, 728), (328, 334, 733, 732), (722, 717, 750, 755), (326, 328, 732, 731), (708, 707, 740, 741), (724, 718, 751, 757), (706, 708, 741, 739), (720, 723, 756, 753), (42, 36, 728, 729), (704, 705, 738, 737), (747, 746, 804, 805), (87, 18, 764, 771), (748, 747, 805, 806), (16, 14, 762, 763), (329, 321, 778, 780), (749, 748, 806, 807), (313, 20, 765, 777), (751, 752, 810, 809), (303, 306, 773, 772), (750, 749, 807, 808), (10, 49, 770, 760), (39, 45, 769, 768), (746, 753, 811, 804), (755, 750, 808, 818), (757, 751, 809, 815), (310, 312, 776, 775), (753, 756, 814, 811), (11, 10, 760, 761), (308, 310, 775, 774), (754, 755, 813, 812), (756, 757, 815, 814), (758, 759, 817, 816), (731, 732, 790, 789), (342, 303, 772, 782), (752, 758, 816, 810), (732, 733, 791, 790), (23, 30, 767, 766), (306, 308, 774, 773), (742, 759, 817, 800), (733, 734, 792, 791), (18, 16, 763, 764), (735, 743, 801, 793), (45, 87, 771, 769), (728, 727, 819, 786), (729, 728, 786, 787), (730, 729, 787, 788), (736, 737, 795, 794), (735, 736, 794, 793), (741, 740, 798, 799), (739, 741, 799, 797), (737, 738, 796, 795), (20, 23, 766, 765), (312, 377, 783, 776), (323, 731, 789, 779), (14, 11, 761, 762), (738, 739, 797, 796), (335, 329, 780, 781), (377, 335, 781, 783), (323, 740, 798, 779), (321, 313, 777, 778), (745, 744, 802, 803), (342, 734, 792, 782), (742, 745, 803, 800), (670, 727, 785, 784), (30, 39, 768, 767), (744, 743, 801, 802), (49, 730, 788, 770), (772, 796, 797, 799, 798, 779, 789, 790, 791, 792, 782), (772, 773, 795, 796), (773, 774, 794, 795), (774, 775, 793, 794), (776, 801, 793, 775), (778, 800, 803, 802, 801, 776, 783, 781, 780), (777, 817, 800, 778), (777, 765, 816, 817), (765, 766, 810, 816), (770, 788, 787, 786, 819, 818, 808, 807, 760), (760, 807, 806, 761), (761, 806, 805, 762), (762, 805, 804, 763), (764, 763, 804, 811), (769, 771, 764, 811, 814, 815, 809, 767, 768), (766, 767, 809, 810)])
_uv = me_helmet_004.uv_layers.new(name='UVMap')
_uv.uv.foreach_set('vector', [1.0, 0.6203, 1.0, 0.6203, 1.0, 0.6203, 1.0, 0.6203, 1.0, 0.6203, 1.05, 0.5954, 1.05, 0.5954, 1.0, 0.6203, 1.05, 0.5954, 1.091, 0.5749, 1.091, 0.5749, 1.05, 0.5954, 1.091, 0.5749, 1.133, 0.5545, 1.133, 0.5545, 1.091, 0.5749, 1.0, 1.0, 1.0, 1.0, 1.0, 1.0, 1.0, 1.0, 1.0, 1.0, 1.0, 1.0, 1.0, 1.0, 1.0, 1.0, 1.0, 1.0, 1.0, 1.0, 1.0, 1.0, 1.0, 1.0, 1.0, 1.0, 1.0, 1.0, 1.0, 1.0, 1.0, 1.0, 1.0, 1.0, 1.0, 1.0, 1.0, 1.015, 1.0, 1.015, 1.0, 0.6292, 1.0, 0.6292, 1.0, 0.6248, 1.0, 0.6248, 1.0, 0.6203, 1.0, 0.6203, 1.0, 0.6203, 1.0, 0.6203, 1.0, 1.031, 1.0, 1.015, 1.0, 1.015, 1.0, 0.784, 1.159, 0.5363, 1.023, 0.4788, 1.023, 0.4788, 1.158, 0.536, 1.023, 0.4788, 0.886, 0.4212, 0.8871, 0.4217, 1.023, 0.4788, 1.0, 1.031, 1.0, 0.8163, 1.0, 1.034, 1.0, 1.043, 1.158, 0.536, 1.165, 0.5386, 1.165, 0.5386, 1.159, 0.5363, 0.886, 0.4212, 0.8805, 0.419, 0.8805, 0.419, 0.8871, 0.4217, 1.0, 1.034, 1.105, 1.222, 1.058, 1.214, 1.0, 1.043, 1.133, 0.5545, 1.163, 0.5396, 1.162, 0.5398, 1.133, 0.5545, 0.883, 0.4451, 0.9275, 0.9092, 0.9275, 0.9092, 0.8838, 0.4537, 0.9275, 0.9092, 1.0, 1.0, 1.0, 1.0, 0.9275, 0.9092, 1.163, 0.5396, 1.165, 0.5386, 1.165, 0.5386, 1.162, 0.5398, 0.8838, 0.4537, 0.8805, 0.419, 0.8805, 0.419, 0.883, 0.4451, 0.9299, 0.8996, 1.0, 0.6203, 1.0, 0.6203, 0.9299, 0.8996, 0.9299, 0.8996, 0.9275, 0.9092, 0.9275, 0.9092, 0.9299, 0.8996, 1.0, 0.6203, 1.0, 0.6203, 1.0, 0.6203, 1.0, 0.6203, 1.05, 0.5954, 1.05, 0.5954, 1.0, 0.6203, 1.0, 0.6203, 1.091, 0.5749, 1.091, 0.5749, 1.05, 0.5954, 1.05, 0.5954, 1.133, 0.5545, 1.133, 0.5554, 1.092, 0.5755, 1.091, 0.5749, 1.0, 1.0, 1.0, 1.0, 1.0, 1.0, 1.0, 1.0, 1.0, 1.0, 1.0, 1.0, 1.0, 1.0, 1.0, 1.0, 1.0, 1.0, 1.0, 1.0, 1.0, 1.0, 1.0, 1.0, 1.0, 1.0, 1.0, 1.0, 1.0, 1.0, 1.0, 1.0, 1.0, 0.6203, 1.0, 0.6203, 1.0, 0.6203, 1.0, 0.6203, 1.0, 0.6248, 1.0, 0.6205, 1.0, 0.6205, 1.0, 0.6248, 1.023, 0.4788, 1.023, 0.4788, 1.158, 0.5359, 1.158, 0.536, 0.8871, 0.4217, 0.8873, 0.4218, 1.023, 0.4788, 1.023, 0.4788, 1.0, 0.8163, 1.0, 0.7887, 1.0, 1.035, 1.0, 1.034, 1.158, 0.536, 1.158, 0.5359, 1.165, 0.5386, 1.165, 0.5386, 0.8805, 0.419, 0.8935, 0.4146, 0.8912, 0.4204, 0.8871, 0.4217, 1.0, 1.034, 1.0, 1.032, 1.114, 1.224, 1.105, 1.222, 1.162, 0.5398, 1.162, 0.5398, 1.133, 0.5545, 1.133, 0.5545, 0.9275, 0.9092, 0.9275, 0.9092, 0.884, 0.4552, 0.8838, 0.4537, 1.0, 1.0, 0.997, 1.0, 0.9261, 0.8941, 0.9275, 0.9092, 1.165, 0.5386, 1.164, 0.5435, 1.162, 0.5419, 1.162, 0.5398, 0.8838, 0.4537, 0.884, 0.4552, 0.8805, 0.419, 0.8805, 0.419, 1.0, 0.6203, 1.002, 0.6209, 0.9335, 0.9081, 0.9299, 0.8996, 0.9299, 0.8996, 0.9299, 0.8997, 0.9275, 0.9092, 0.9275, 0.9092, 1.0, 0.6245, 1.0, 0.6248, 1.0, 0.6292, 0.9999, 0.6291, 1.0, 1.015, 1.0, 0.654, 1.0, 0.641, 1.0, 0.784, 1.0, 0.654, 1.0, 0.6248, 1.0, 0.6292, 1.0, 0.641, 1.0, 0.6293, 1.0, 0.6293, 1.0, 0.6292, 1.0, 0.6292, 1.0, 0.6293, 0.9999, 0.6293, 0.9999, 0.6291, 1.0, 0.6292, 1.0, 0.6293, 1.0, 0.6405, 1.0, 0.641, 1.0, 0.6292, 1.0, 0.6405, 1.0, 0.7777, 1.0, 0.784, 1.0, 0.641, 1.0, 1.0, 1.0, 1.0, 1.0, 1.0, 1.0, 1.0, 1.0, 1.0, 1.0, 1.0, 1.0, 1.0, 1.0, 1.0, 1.0, 1.0, 1.0, 1.0, 1.0, 1.0, 1.0, 1.0, 1.0, 1.0, 1.0, 1.0, 1.0, 1.0, 1.0, 1.0, 1.0, 0.6203, 1.0, 0.6203, 1.0, 0.6203, 1.0, 0.6203, 1.0, 0.6203, 1.05, 0.5954, 1.05, 0.5954, 1.0, 0.6203, 1.05, 0.5954, 1.091, 0.5749, 1.091, 0.5749, 1.05, 0.5954, 1.091, 0.5749, 1.133, 0.5545, 1.133, 0.5545, 1.091, 0.5749, 1.0, 1.0, 1.0, 1.0, 1.0, 1.0, 1.0, 1.0, 1.0, 1.0, 1.0, 1.0, 1.0, 1.0, 1.0, 1.0, 1.0, 1.0, 1.0, 1.0, 1.0, 1.0, 1.0, 1.0, 1.0, 1.0, 1.0, 1.0, 1.0, 1.0, 1.0, 1.0, 1.0, 0.6203, 1.0, 0.6203, 1.0, 0.6203, 1.0, 0.6203, 1.158, 0.5359, 1.023, 0.4788, 1.023, 0.4788, 1.158, 0.5359, 1.023, 0.4788, 0.8873, 0.4218, 0.8873, 0.4218, 1.023, 0.4788, 0.9635, 0.9542, 0.9634, 0.9541, 0.9985, 0.9981, 0.9985, 0.9981, 1.158, 0.5359, 1.165, 0.5386, 1.165, 0.5386, 1.158, 0.5359, 0.8873, 0.4218, 0.8805, 0.419, 0.8805, 0.419, 0.8873, 0.4218, 0.9985, 0.9981, 1.0, 1.0, 1.0, 1.0, 0.9985, 0.9981, 1.133, 0.5545, 1.162, 0.5399, 1.162, 0.5399, 1.133, 0.5545, 0.884, 0.4554, 0.9275, 0.9092, 0.9275, 0.9092, 0.884, 0.4557, 0.9275, 0.9092, 1.0, 1.0, 1.0, 1.0, 0.9275, 0.9092, 1.162, 0.5399, 1.165, 0.5386, 1.165, 0.5386, 1.162, 0.5399, 0.884, 0.4557, 0.8805, 0.419, 0.8805, 0.419, 0.884, 0.4554, 0.9299, 0.8996, 1.0, 0.6203, 1.0, 0.6203, 0.9299, 0.8995, 0.9299, 0.8995, 0.9275, 0.9092, 0.9275, 0.9092, 0.9299, 0.8996, 0.9453, 0.9318, 0.9455, 0.9322, 0.9634, 0.9541, 0.9635, 0.9542, 0.9453, 0.9318, 0.9454, 0.9324, 0.9463, 0.9342, 0.9455, 0.9322, 1.0, 1.0, 1.0, 1.0, 1.0, 1.0, 1.0, 1.0, 1.0, 1.0, 1.0, 1.0, 1.0, 1.0, 1.0, 1.0, 1.0, 0.6203, 1.0, 0.6203, 1.0, 0.6203, 1.0, 0.6203, 1.0, 1.0, 0.9974, 0.9999, 1.0, 0.9789, 1.0, 1.0, 1.0, 1.0, 1.0, 1.0, 1.0, 1.0, 1.0, 1.0, 1.165, 0.5386, 1.16, 0.5503, 1.157, 0.5383, 1.158, 0.5359, 0.8873, 0.4218, 0.8873, 0.4218, 0.8805, 0.419, 0.8805, 0.419, 1.0, 1.0, 1.005, 1.03, 0.9978, 1.004, 0.9985, 0.9981, 1.133, 0.5545, 1.132, 0.5537, 1.161, 0.5382, 1.162, 0.5399, 0.884, 0.4554, 0.884, 0.4552, 0.9275, 0.9092, 0.9275, 0.9092, 0.9275, 0.9092, 0.9275, 0.9092, 1.0, 1.0, 1.0, 1.0, 1.162, 0.5399, 1.162, 0.5398, 1.165, 0.5386, 1.165, 0.5386, 0.9299, 0.8996, 0.9299, 0.8997, 1.0, 0.6203, 1.0, 0.6203, 0.9275, 0.9092, 0.9064, 0.8974, 0.927, 0.8977, 0.9299, 0.8996, 1.0, 0.6203, 1.0, 0.6203, 1.05, 0.5954, 1.05, 0.5954, 1.05, 0.5954, 1.05, 0.5954, 1.091, 0.5749, 1.091, 0.5749, 1.091, 0.5749, 1.091, 0.5749, 1.133, 0.5545, 1.133, 0.5545, 1.0, 1.0, 1.0, 1.0, 1.0, 1.0, 1.0, 1.0, 1.0, 1.0, 1.0, 1.0, 1.0, 1.0, 1.0, 1.0, 1.0, 0.6203, 1.0, 0.6203, 1.0, 0.6203, 1.0, 0.6203, 1.158, 0.5359, 1.158, 0.5359, 1.023, 0.4788, 1.023, 0.4788, 1.023, 0.4788, 1.023, 0.4788, 0.8873, 0.4218, 0.8873, 0.4218, 0.9985, 0.9981, 0.9985, 0.9981, 0.9635, 0.9543, 0.9635, 0.9542, 0.8805, 0.419, 0.9561, 0.4349, 0.9058, 0.461, 0.884, 0.4554, 0.9635, 0.9542, 0.9596, 0.9539, 0.9443, 0.9012, 0.9453, 0.9318, 0.9453, 0.9318, 0.9453, 0.9316, 0.945, 0.9316, 0.9454, 0.9324, 1.0, 1.0, 1.0, 1.0, 1.0, 1.0, 1.0, 1.0, 1.0, 1.0, 1.0, 1.0, 1.0, 1.0, 1.0, 1.0, 1.0, 0.6203, 1.0, 0.6203, 1.0, 0.6203, 1.0, 0.6203, 1.0, 0.6203, 1.0, 0.6203, 1.0, 0.6203, 1.0, 0.6203, 1.0, 0.6203, 1.05, 0.5954, 1.05, 0.5954, 1.0, 0.6203, 1.05, 0.5954, 1.091, 0.5749, 1.091, 0.5749, 1.05, 0.5954, 1.0, 1.0, 1.0, 1.0, 1.0, 1.0, 1.0, 1.0, 1.0, 1.0, 1.0, 1.0, 1.0, 1.0, 1.0, 1.0, 1.0, 1.0, 1.0, 1.0, 1.0, 1.0, 1.0, 1.0, 1.0, 1.0, 1.0, 1.0, 1.0, 1.0, 1.0, 1.0, 1.0, 0.6203, 1.0, 0.6203, 1.0, 0.6203, 1.0, 0.6203, 1.0, 0.6203, 1.0, 0.6203, 1.0, 0.6203, 1.0, 0.6203, 1.05, 0.5954, 1.05, 0.5954, 1.0, 0.6203, 1.0, 0.6203, 1.091, 0.5749, 1.091, 0.5749, 1.05, 0.5954, 1.05, 0.5954, 1.0, 1.0, 1.0, 1.0, 1.0, 1.0, 1.0, 1.0, 1.0, 1.0, 1.0, 1.0, 1.0, 1.0, 1.0, 1.0, 1.0, 1.0, 1.0, 1.0, 1.0, 1.0, 1.0, 1.0, 1.0, 1.0, 1.0, 1.0, 1.0, 1.0, 1.0, 1.0, 0.9275, 0.9092, 0.9481, 0.8272, 0.9402, 0.8587, 0.9204, 0.9373, 1.165, 0.5386, 1.147, 0.5311, 1.144, 0.5469, 1.143, 0.5494, 1.0, 1.0, 0.9948, 0.9894, 0.9995, 0.9989, 1.0, 1.0, 0.8805, 0.419, 0.8885, 0.5028, 0.888, 0.4434, 0.9005, 0.4274, 0.9402, 0.8587, 0.9376, 0.8688, 0.9178, 0.9477, 0.9204, 0.9373, 0.9948, 0.9894, 0.9932, 0.9861, 0.9993, 0.9986, 0.9995, 0.9989, 1.147, 0.5311, 1.141, 0.5284, 1.145, 0.546, 1.144, 0.5469, 0.888, 0.4434, 0.8874, 0.4219, 0.9073, 0.4302, 0.9005, 0.4274, 0.9481, 0.8272, 0.9504, 0.818, 0.9423, 0.8501, 0.9402, 0.8587, 0.9995, 0.9989, 1.0, 1.0, 1.0, 1.0, 1.0, 1.0, 1.144, 0.5469, 1.144, 0.5488, 1.14, 0.5507, 1.143, 0.5494, 0.8885, 0.5028, 0.8921, 0.5395, 0.8834, 0.4493, 0.888, 0.4434, 0.888, 0.4434, 0.8834, 0.4493, 0.8805, 0.419, 0.8874, 0.4219, 1.145, 0.546, 1.149, 0.5413, 1.153, 0.5334, 1.144, 0.5469, 0.9402, 0.8587, 0.9423, 0.8501, 0.9398, 0.8601, 0.9376, 0.8688, 0.9993, 0.9986, 1.005, 1.021, 1.007, 1.041, 0.9995, 0.9989, 1.0, 0.6203, 1.0, 0.6203, 1.0, 0.6203, 1.0, 0.6203, 1.0, 0.6203, 1.0, 0.6203, 1.0, 0.6203, 1.0, 0.6203, 1.0, 0.6203, 1.05, 0.5954, 1.05, 0.5954, 1.0, 0.6203, 1.05, 0.5954, 1.091, 0.5749, 1.091, 0.5749, 1.05, 0.5954, 1.0, 1.0, 1.0, 1.0, 1.0, 1.0, 1.0, 1.0, 1.0, 1.0, 1.0, 1.0, 1.0, 1.0, 1.0, 1.0, 1.0, 1.0, 1.0, 1.0, 1.0, 1.0, 1.0, 1.0, 1.0, 1.0, 1.0, 1.0, 1.0, 1.0, 1.0, 1.0, 1.0, 0.6203, 1.0, 0.6203, 1.0, 0.6203, 1.0, 0.6203, 1.0, 1.0, 1.0, 1.0, 1.0, 1.0, 1.0, 1.0, 1.0, 1.0, 1.0, 1.0, 1.0, 1.0, 1.0, 1.0, 1.0, 1.0, 1.0, 1.0, 1.0, 1.0, 1.0, 1.0, 1.0, 0.6203, 1.0, 0.6203, 1.0, 0.6203, 1.0, 0.6203, 1.0, 0.6203, 1.0, 0.6203, 1.05, 0.5954, 1.05, 0.5954, 1.05, 0.5954, 1.05, 0.5954, 1.091, 0.5749, 1.091, 0.5749, 1.0, 1.0, 1.0, 1.0, 1.0, 1.0, 1.0, 1.0, 1.139, 0.5458, 1.134, 0.5258, 1.023, 0.4788, 1.024, 0.5422, 0.9732, 0.9185, 0.9976, 0.9933, 0.9916, 0.9828, 0.9707, 0.94, 0.9707, 0.94, 0.9477, 0.8928, 0.9498, 0.847, 0.9732, 0.9185, 1.023, 0.4788, 0.9141, 0.4331, 0.8951, 0.4286, 1.024, 0.5422, 1.024, 0.5422, 1.025, 0.5539, 1.14, 0.5484, 1.139, 0.5458, 0.8951, 0.4286, 0.8936, 0.4243, 1.026, 0.5462, 1.024, 0.5422, 0.9498, 0.847, 0.9672, 0.8646, 0.976, 0.9457, 0.9732, 0.9185, 0.9732, 0.9185, 0.9734, 0.916, 0.9983, 0.9945, 0.9976, 0.9933, 1.14, 0.5484, 1.025, 0.5539, 1.025, 0.5539, 1.14, 0.5484, 1.025, 0.5539, 0.8886, 0.4265, 0.8886, 0.4265, 1.025, 0.5539, 0.9983, 0.9945, 0.9734, 0.916, 0.9734, 0.916, 0.9983, 0.9945, 0.9734, 0.916, 0.9421, 0.864, 0.9421, 0.864, 0.9734, 0.916, 1.025, 0.5539, 1.025, 0.5539, 0.8886, 0.4265, 0.8886, 0.4265, 0.9983, 0.9945, 0.9983, 0.9945, 0.9734, 0.916, 0.9734, 0.916, 1.14, 0.5484, 1.14, 0.5484, 1.025, 0.5539, 1.025, 0.5539, 0.9734, 0.916, 0.9652, 0.9151, 0.9406, 0.8385, 0.9421, 0.864, 0.9477, 0.8928, 0.9461, 0.8895, 0.948, 0.8417, 0.9498, 0.847, 0.9976, 0.9933, 0.9993, 0.9986, 0.9932, 0.9861, 0.9916, 0.9828, 1.139, 0.5458, 1.145, 0.546, 1.141, 0.5284, 1.134, 0.5258, 0.9141, 0.4331, 0.9073, 0.4302, 0.8874, 0.4219, 0.8951, 0.4286, 1.14, 0.5484, 1.099, 0.568, 1.11, 0.5599, 1.139, 0.5458, 0.9498, 0.847, 0.948, 0.8417, 0.9665, 0.8585, 0.9672, 0.8646, 0.9983, 0.9945, 1.001, 0.9727, 1.001, 0.9803, 0.9976, 0.9933, 0.8951, 0.4286, 0.8874, 0.4219, 0.8857, 0.4171, 0.8936, 0.4243, 1.14, 0.5484, 1.145, 0.5481, 1.145, 0.5481, 1.14, 0.5484, 0.8886, 0.4265, 0.8805, 0.419, 0.8805, 0.419, 0.8886, 0.4265, 0.9983, 0.9945, 1.0, 1.0, 1.0, 1.0, 0.9983, 0.9945, 0.9421, 0.864, 0.9398, 0.8601, 0.9398, 0.8601, 0.9421, 0.864, 0.9983, 0.9945, 1.0, 1.0, 1.0, 1.0, 0.9983, 0.9945, 0.8886, 0.4265, 0.9023, 0.4393, 0.9009, 0.4381, 0.8886, 0.4265, 1.14, 0.5484, 1.145, 0.5481, 1.145, 0.5481, 1.14, 0.5484, 0.9406, 0.8385, 0.946, 0.8262, 0.9477, 0.8496, 0.9421, 0.864, 1.0, 0.6203, 1.0, 0.6203, 0.9452, 0.8387, 0.9605, 0.7775, 1.091, 0.5749, 1.138, 0.5519, 1.142, 0.55, 1.091, 0.5749, 0.9275, 0.9092, 0.9275, 0.9092, 0.8882, 0.4993, 0.8956, 0.5762, 0.9275, 0.9092, 1.0, 1.0, 1.0, 1.0, 0.9275, 0.9092, 1.0, 1.0, 1.0, 1.0, 1.0, 1.0, 1.0, 1.0, 1.142, 0.55, 1.143, 0.5494, 1.091, 0.5749, 1.091, 0.5749, 0.9275, 0.9092, 0.9275, 0.9092, 0.8858, 0.474, 0.8882, 0.4993, 1.0, 1.0, 1.0, 1.0, 0.9275, 0.9092, 0.9275, 0.9092, 1.0, 1.0, 1.0, 1.0, 1.0, 1.0, 1.0, 1.0, 1.0, 0.6203, 1.002, 0.6209, 0.9472, 0.8489, 0.9452, 0.8387, 1.143, 0.5494, 1.143, 0.5494, 1.091, 0.5749, 1.091, 0.5749, 0.8858, 0.4744, 0.9275, 0.9092, 0.9275, 0.9092, 0.8859, 0.4752, 0.9275, 0.9092, 1.0, 1.0, 1.0, 1.0, 0.9275, 0.9092, 1.0, 1.0, 1.0, 1.0, 1.0, 1.0, 1.0, 1.0, 0.9428, 0.8481, 1.0, 0.6203, 1.0, 0.6203, 0.9429, 0.848, 1.091, 0.5749, 1.091, 0.5749, 1.143, 0.5494, 1.143, 0.5494, 0.9275, 0.9092, 0.9275, 0.9092, 1.0, 1.0, 1.0, 1.0, 1.0, 1.0, 1.0, 1.0, 1.0, 1.0, 1.0, 1.0, 0.9428, 0.8481, 0.9428, 0.8481, 1.0, 0.6203, 1.0, 0.6203, 0.8858, 0.4744, 0.8858, 0.474, 0.9275, 0.9092, 0.9275, 0.9092, 0.8882, 0.4993, 0.8834, 0.4493, 0.8921, 0.5395, 0.8956, 0.5762, 0.8858, 0.474, 0.8934, 0.5539, 0.8935, 0.5541, 0.8882, 0.4993, 0.8859, 0.4752, 0.8805, 0.419, 0.8805, 0.419, 0.8858, 0.4744, 0.8858, 0.4744, 0.8805, 0.419, 0.8805, 0.419, 0.8858, 0.474, 1.138, 0.5519, 1.14, 0.5507, 1.144, 0.5488, 1.142, 0.55, 1.142, 0.55, 1.144, 0.5488, 1.145, 0.5481, 1.143, 0.5494, 1.143, 0.5494, 1.145, 0.5481, 1.145, 0.5481, 1.143, 0.5494, 1.143, 0.5494, 1.138, 0.5515, 1.139, 0.5514, 1.143, 0.5494, 1.0, 1.0, 1.0, 1.0, 1.0, 1.0, 1.0, 1.0, 1.0, 1.0, 1.0, 1.0, 1.0, 1.0, 1.0, 1.0, 0.9472, 0.8489, 0.9506, 0.8348, 0.948, 0.828, 0.9452, 0.8387, 1.0, 1.0, 1.0, 1.0, 1.0, 1.0, 1.0, 1.0, 0.9429, 0.848, 0.9398, 0.8601, 0.9398, 0.8601, 0.9428, 0.8481, 1.0, 1.0, 1.0, 1.0, 1.0, 1.0, 1.0, 1.0, 0.9428, 0.8481, 0.9398, 0.8601, 0.9398, 0.8601, 0.9428, 0.8481, 0.9452, 0.8387, 0.9423, 0.8501, 0.9504, 0.818, 0.9605, 0.7775, 1.0, 0.6248, 1.0, 0.6248, 1.0, 0.6205, 1.0, 0.6205, 1.0, 0.654, 1.0, 1.015, 1.0, 1.0, 1.0, 0.6491, 1.0, 0.6248, 1.0, 0.654, 1.0, 0.6491, 1.0, 0.6205, 1.0, 0.6203, 1.0, 0.6203, 1.0, 0.6203, 1.0, 0.6203, 1.0, 0.6203, 1.0, 0.6203, 1.05, 0.5954, 1.05, 0.5954, 1.05, 0.5954, 1.05, 0.5954, 1.091, 0.5749, 1.091, 0.5749, 1.091, 0.5749, 1.091, 0.5749, 1.133, 0.5545, 1.133, 0.5545, 1.0, 1.0, 1.0, 1.0, 1.0, 1.0, 1.0, 1.0, 1.0, 1.0, 1.0, 1.0, 1.0, 1.0, 1.0, 1.0, 1.0, 1.0, 1.0, 1.0, 1.0, 1.0, 1.0, 1.0, 1.0, 1.0, 1.0, 1.0, 1.0, 1.0, 1.0, 1.0, 1.0, 1.0, 1.0, 1.015, 1.0, 1.015, 1.0, 1.0, 1.0, 0.6292, 1.0, 0.6248, 1.0, 0.6248, 1.0, 0.6292, 1.0, 0.6203, 1.0, 0.6203, 1.0, 0.6203, 1.0, 0.6203, 1.0, 1.031, 1.0, 0.784, 1.0, 1.015, 1.0, 1.015, 1.159, 0.5363, 1.158, 0.536, 1.023, 0.4788, 1.023, 0.4788, 1.023, 0.4788, 1.023, 0.4788, 0.8871, 0.4217, 0.886, 0.4212, 1.0, 1.031, 1.0, 1.043, 1.0, 1.034, 1.0, 0.8163, 1.158, 0.536, 1.159, 0.5363, 1.165, 0.5386, 1.165, 0.5386, 0.886, 0.4212, 0.8871, 0.4217, 0.8805, 0.419, 0.8805, 0.419, 1.0, 1.034, 1.0, 1.043, 1.058, 1.214, 1.105, 1.222, 1.133, 0.5545, 1.133, 0.5545, 1.162, 0.5398, 1.163, 0.5396, 0.883, 0.4451, 0.8838, 0.4537, 0.9275, 0.9092, 0.9275, 0.9092, 0.9275, 0.9092, 0.9275, 0.9092, 1.0, 1.0, 1.0, 1.0, 1.163, 0.5396, 1.162, 0.5398, 1.165, 0.5386, 1.165, 0.5386, 0.8838, 0.4537, 0.883, 0.4451, 0.8805, 0.419, 0.8805, 0.419, 0.9299, 0.8996, 0.9299, 0.8996, 1.0, 0.6203, 1.0, 0.6203, 0.9299, 0.8996, 0.9299, 0.8996, 0.9275, 0.9092, 0.9275, 0.9092, 1.0, 0.6203, 1.0, 0.6203, 1.0, 0.6203, 1.0, 0.6203, 1.05, 0.5954, 1.0, 0.6203, 1.0, 0.6203, 1.05, 0.5954, 1.091, 0.5749, 1.05, 0.5954, 1.05, 0.5954, 1.091, 0.5749, 1.133, 0.5545, 1.091, 0.5749, 1.092, 0.5755, 1.133, 0.5554, 1.0, 1.0, 1.0, 1.0, 1.0, 1.0, 1.0, 1.0, 1.0, 1.0, 1.0, 1.0, 1.0, 1.0, 1.0, 1.0, 1.0, 1.0, 1.0, 1.0, 1.0, 1.0, 1.0, 1.0, 1.0, 1.0, 1.0, 1.0, 1.0, 1.0, 1.0, 1.0, 1.0, 0.6203, 1.0, 0.6203, 1.0, 0.6203, 1.0, 0.6203, 1.0, 0.6248, 1.0, 0.6248, 1.0, 0.6205, 1.0, 0.6205, 1.023, 0.4788, 1.158, 0.536, 1.158, 0.5359, 1.023, 0.4788, 0.8871, 0.4217, 1.023, 0.4788, 1.023, 0.4788, 0.8873, 0.4218, 1.0, 0.8163, 1.0, 1.034, 1.0, 1.035, 1.0, 0.7887, 1.158, 0.536, 1.165, 0.5386, 1.165, 0.5386, 1.158, 0.5359, 0.8805, 0.419, 0.8871, 0.4217, 0.8912, 0.4204, 0.8935, 0.4146, 1.0, 1.034, 1.105, 1.222, 1.114, 1.224, 1.0, 1.032, 1.162, 0.5398, 1.133, 0.5545, 1.133, 0.5545, 1.162, 0.5398, 0.9275, 0.9092, 0.8838, 0.4537, 0.884, 0.4552, 0.9275, 0.9092, 1.0, 1.0, 0.9275, 0.9092, 0.9261, 0.8941, 0.997, 1.0, 1.165, 0.5386, 1.162, 0.5398, 1.162, 0.5419, 1.164, 0.5435, 0.8838, 0.4537, 0.8805, 0.419, 0.8805, 0.419, 0.884, 0.4552, 1.0, 0.6203, 0.9299, 0.8996, 0.9335, 0.9081, 1.002, 0.6209, 0.9299, 0.8996, 0.9275, 0.9092, 0.9275, 0.9092, 0.9299, 0.8997, 1.0, 0.6245, 0.9999, 0.6291, 1.0, 0.6292, 1.0, 0.6248, 1.0, 1.015, 1.0, 0.784, 1.0, 0.641, 1.0, 0.654, 1.0, 0.654, 1.0, 0.641, 1.0, 0.6292, 1.0, 0.6248, 1.0, 0.6293, 1.0, 0.6292, 1.0, 0.6292, 1.0, 0.6293, 1.0, 0.6293, 1.0, 0.6292, 0.9999, 0.6291, 0.9999, 0.6293, 1.0, 0.6293, 1.0, 0.6292, 1.0, 0.641, 1.0, 0.6405, 1.0, 0.6405, 1.0, 0.641, 1.0, 0.784, 1.0, 0.7777, 1.0, 1.0, 1.0, 1.0, 1.0, 1.0, 1.0, 1.0, 1.0, 1.0, 1.0, 1.0, 1.0, 1.0, 1.0, 1.0, 1.0, 1.0, 1.0, 1.0, 1.0, 1.0, 1.0, 1.0, 1.0, 1.0, 1.0, 1.0, 1.0, 1.0, 1.0, 1.0, 1.0, 0.6203, 1.0, 0.6203, 1.0, 0.6203, 1.0, 0.6203, 1.0, 0.6203, 1.0, 0.6203, 1.05, 0.5954, 1.05, 0.5954, 1.05, 0.5954, 1.05, 0.5954, 1.091, 0.5749, 1.091, 0.5749, 1.091, 0.5749, 1.091, 0.5749, 1.133, 0.5545, 1.133, 0.5545, 1.0, 1.0, 1.0, 1.0, 1.0, 1.0, 1.0, 1.0, 1.0, 1.0, 1.0, 1.0, 1.0, 1.0, 1.0, 1.0, 1.0, 1.0, 1.0, 1.0, 1.0, 1.0, 1.0, 1.0, 1.0, 1.0, 1.0, 1.0, 1.0, 1.0, 1.0, 1.0, 1.0, 0.6203, 1.0, 0.6203, 1.0, 0.6203, 1.0, 0.6203, 1.158, 0.5359, 1.158, 0.5359, 1.023, 0.4788, 1.023, 0.4788, 1.023, 0.4788, 1.023, 0.4788, 0.8873, 0.4218, 0.8873, 0.4218, 0.9635, 0.9542, 0.9985, 0.9981, 0.9985, 0.9981, 0.9634, 0.9541, 1.158, 0.5359, 1.158, 0.5359, 1.165, 0.5386, 1.165, 0.5386, 0.8873, 0.4218, 0.8873, 0.4218, 0.8805, 0.419, 0.8805, 0.419, 0.9985, 0.9981, 0.9985, 0.9981, 1.0, 1.0, 1.0, 1.0, 1.133, 0.5545, 1.133, 0.5545, 1.162, 0.5399, 1.162, 0.5399, 0.884, 0.4554, 0.884, 0.4557, 0.9275, 0.9092, 0.9275, 0.9092, 0.9275, 0.9092, 0.9275, 0.9092, 1.0, 1.0, 1.0, 1.0, 1.162, 0.5399, 1.162, 0.5399, 1.165, 0.5386, 1.165, 0.5386, 0.884, 0.4557, 0.884, 0.4554, 0.8805, 0.419, 0.8805, 0.419, 0.9299, 0.8996, 0.9299, 0.8995, 1.0, 0.6203, 1.0, 0.6203, 0.9299, 0.8995, 0.9299, 0.8996, 0.9275, 0.9092, 0.9275, 0.9092, 0.9453, 0.9318, 0.9635, 0.9542, 0.9634, 0.9541, 0.9455, 0.9322, 0.9453, 0.9318, 0.9455, 0.9322, 0.9463, 0.9342, 0.9454, 0.9324, 1.0, 1.0, 1.0, 1.0, 1.0, 1.0, 1.0, 1.0, 1.0, 1.0, 1.0, 1.0, 1.0, 1.0, 1.0, 1.0, 1.0, 0.6203, 1.0, 0.6203, 1.0, 0.6203, 1.0, 0.6203, 1.0, 1.0, 1.0, 1.0, 1.0, 0.9789, 0.9974, 0.9999, 1.0, 1.0, 1.0, 1.0, 1.0, 1.0, 1.0, 1.0, 1.165, 0.5386, 1.158, 0.5359, 1.157, 0.5383, 1.16, 0.5503, 0.8873, 0.4218, 0.8805, 0.419, 0.8805, 0.419, 0.8873, 0.4218, 1.0, 1.0, 0.9985, 0.9981, 0.9978, 1.004, 1.005, 1.03, 1.133, 0.5545, 1.162, 0.5399, 1.161, 0.5382, 1.132, 0.5537, 0.884, 0.4554, 0.9275, 0.9092, 0.9275, 0.9092, 0.884, 0.4552, 0.9275, 0.9092, 1.0, 1.0, 1.0, 1.0, 0.9275, 0.9092, 1.162, 0.5399, 1.165, 0.5386, 1.165, 0.5386, 1.162, 0.5398, 0.9299, 0.8996, 1.0, 0.6203, 1.0, 0.6203, 0.9299, 0.8997, 0.9275, 0.9092, 0.9299, 0.8996, 0.927, 0.8977, 0.9064, 0.8974, 1.0, 0.6203, 1.05, 0.5954, 1.05, 0.5954, 1.0, 0.6203, 1.05, 0.5954, 1.091, 0.5749, 1.091, 0.5749, 1.05, 0.5954, 1.091, 0.5749, 1.133, 0.5545, 1.133, 0.5545, 1.091, 0.5749, 1.0, 1.0, 1.0, 1.0, 1.0, 1.0, 1.0, 1.0, 1.0, 1.0, 1.0, 1.0, 1.0, 1.0, 1.0, 1.0, 1.0, 0.6203, 1.0, 0.6203, 1.0, 0.6203, 1.0, 0.6203, 1.158, 0.5359, 1.023, 0.4788, 1.023, 0.4788, 1.158, 0.5359, 1.023, 0.4788, 0.8873, 0.4218, 0.8873, 0.4218, 1.023, 0.4788, 0.9985, 0.9981, 0.9635, 0.9542, 0.9635, 0.9543, 0.9985, 0.9981, 0.8805, 0.419, 0.884, 0.4554, 0.9058, 0.461, 0.9561, 0.4349, 0.9635, 0.9542, 0.9453, 0.9318, 0.9443, 0.9012, 0.9596, 0.9539, 0.9453, 0.9318, 0.9454, 0.9324, 0.945, 0.9316, 0.9453, 0.9316, 1.0, 1.0, 1.0, 1.0, 1.0, 1.0, 1.0, 1.0, 1.0, 1.0, 1.0, 1.0, 1.0, 1.0, 1.0, 1.0, 1.0, 0.6203, 1.0, 0.6203, 1.0, 0.6203, 1.0, 0.6203, 1.0, 0.6203, 1.0, 0.6203, 1.0, 0.6203, 1.0, 0.6203, 1.0, 0.6203, 1.0, 0.6203, 1.05, 0.5954, 1.05, 0.5954, 1.05, 0.5954, 1.05, 0.5954, 1.091, 0.5749, 1.091, 0.5749, 1.0, 1.0, 1.0, 1.0, 1.0, 1.0, 1.0, 1.0, 1.0, 1.0, 1.0, 1.0, 1.0, 1.0, 1.0, 1.0, 1.0, 1.0, 1.0, 1.0, 1.0, 1.0, 1.0, 1.0, 1.0, 1.0, 1.0, 1.0, 1.0, 1.0, 1.0, 1.0, 1.0, 0.6203, 1.0, 0.6203, 1.0, 0.6203, 1.0, 0.6203, 1.0, 0.6203, 1.0, 0.6203, 1.0, 0.6203, 1.0, 0.6203, 1.05, 0.5954, 1.0, 0.6203, 1.0, 0.6203, 1.05, 0.5954, 1.091, 0.5749, 1.05, 0.5954, 1.05, 0.5954, 1.091, 0.5749, 1.0, 1.0, 1.0, 1.0, 1.0, 1.0, 1.0, 1.0, 1.0, 1.0, 1.0, 1.0, 1.0, 1.0, 1.0, 1.0, 1.0, 1.0, 1.0, 1.0, 1.0, 1.0, 1.0, 1.0, 1.0, 1.0, 1.0, 1.0, 1.0, 1.0, 1.0, 1.0, 0.9275, 0.9092, 0.9204, 0.9373, 0.9402, 0.8587, 0.9481, 0.8272, 1.165, 0.5386, 1.143, 0.5494, 1.144, 0.5469, 1.147, 0.5311, 1.0, 1.0, 1.0, 1.0, 0.9995, 0.9989, 0.9948, 0.9894, 0.8805, 0.419, 0.9005, 0.4274, 0.888, 0.4434, 0.8885, 0.5028, 0.9402, 0.8587, 0.9204, 0.9373, 0.9178, 0.9477, 0.9376, 0.8688, 0.9948, 0.9894, 0.9995, 0.9989, 0.9993, 0.9986, 0.9932, 0.9861, 1.147, 0.5311, 1.144, 0.5469, 1.145, 0.546, 1.141, 0.5284, 0.888, 0.4434, 0.9005, 0.4274, 0.9073, 0.4302, 0.8874, 0.4219, 0.9481, 0.8272, 0.9402, 0.8587, 0.9423, 0.8501, 0.9504, 0.818, 0.9995, 0.9989, 1.0, 1.0, 1.0, 1.0, 1.0, 1.0, 1.144, 0.5469, 1.143, 0.5494, 1.14, 0.5507, 1.144, 0.5488, 0.8885, 0.5028, 0.888, 0.4434, 0.8834, 0.4493, 0.8921, 0.5395, 0.888, 0.4434, 0.8874, 0.4219, 0.8805, 0.419, 0.8834, 0.4493, 1.145, 0.546, 1.144, 0.5469, 1.153, 0.5334, 1.149, 0.5413, 0.9402, 0.8587, 0.9376, 0.8688, 0.9398, 0.8601, 0.9423, 0.8501, 0.9993, 0.9986, 0.9995, 0.9989, 1.007, 1.041, 1.005, 1.021, 1.0, 0.6203, 1.0, 0.6203, 1.0, 0.6203, 1.0, 0.6203, 1.0, 0.6203, 1.0, 0.6203, 1.0, 0.6203, 1.0, 0.6203, 1.0, 0.6203, 1.0, 0.6203, 1.05, 0.5954, 1.05, 0.5954, 1.05, 0.5954, 1.05, 0.5954, 1.091, 0.5749, 1.091, 0.5749, 1.0, 1.0, 1.0, 1.0, 1.0, 1.0, 1.0, 1.0, 1.0, 1.0, 1.0, 1.0, 1.0, 1.0, 1.0, 1.0, 1.0, 1.0, 1.0, 1.0, 1.0, 1.0, 1.0, 1.0, 1.0, 1.0, 1.0, 1.0, 1.0, 1.0, 1.0, 1.0, 1.0, 0.6203, 1.0, 0.6203, 1.0, 0.6203, 1.0, 0.6203, 1.0, 1.0, 1.0, 1.0, 1.0, 1.0, 1.0, 1.0, 1.0, 1.0, 1.0, 1.0, 1.0, 1.0, 1.0, 1.0, 1.0, 1.0, 1.0, 1.0, 1.0, 1.0, 1.0, 1.0, 1.0, 0.6203, 1.0, 0.6203, 1.0, 0.6203, 1.0, 0.6203, 1.0, 0.6203, 1.05, 0.5954, 1.05, 0.5954, 1.0, 0.6203, 1.05, 0.5954, 1.091, 0.5749, 1.091, 0.5749, 1.05, 0.5954, 1.0, 1.0, 1.0, 1.0, 1.0, 1.0, 1.0, 1.0, 1.139, 0.5458, 1.024, 0.5422, 1.023, 0.4788, 1.134, 0.5258, 0.9732, 0.9185, 0.9707, 0.94, 0.9916, 0.9828, 0.9976, 0.9933, 0.9707, 0.94, 0.9732, 0.9185, 0.9498, 0.847, 0.9477, 0.8928, 1.023, 0.4788, 1.024, 0.5422, 0.8951, 0.4286, 0.9141, 0.4331, 1.024, 0.5422, 1.139, 0.5458, 1.14, 0.5484, 1.025, 0.5539, 0.8951, 0.4286, 1.024, 0.5422, 1.026, 0.5462, 0.8936, 0.4243, 0.9498, 0.847, 0.9732, 0.9185, 0.976, 0.9457, 0.9672, 0.8646, 0.9732, 0.9185, 0.9976, 0.9933, 0.9983, 0.9945, 0.9734, 0.916, 1.14, 0.5484, 1.14, 0.5484, 1.025, 0.5539, 1.025, 0.5539, 1.025, 0.5539, 1.025, 0.5539, 0.8886, 0.4265, 0.8886, 0.4265, 0.9983, 0.9945, 0.9983, 0.9945, 0.9734, 0.916, 0.9734, 0.916, 0.9734, 0.916, 0.9734, 0.916, 0.9421, 0.864, 0.9421, 0.864, 1.025, 0.5539, 0.8886, 0.4265, 0.8886, 0.4265, 1.025, 0.5539, 0.9983, 0.9945, 0.9734, 0.916, 0.9734, 0.916, 0.9983, 0.9945, 1.14, 0.5484, 1.025, 0.5539, 1.025, 0.5539, 1.14, 0.5484, 0.9734, 0.916, 0.9421, 0.864, 0.9406, 0.8385, 0.9652, 0.9151, 0.9477, 0.8928, 0.9498, 0.847, 0.948, 0.8417, 0.9461, 0.8895, 0.9976, 0.9933, 0.9916, 0.9828, 0.9932, 0.9861, 0.9993, 0.9986, 1.139, 0.5458, 1.134, 0.5258, 1.141, 0.5284, 1.145, 0.546, 0.9141, 0.4331, 0.8951, 0.4286, 0.8874, 0.4219, 0.9073, 0.4302, 1.14, 0.5484, 1.139, 0.5458, 1.11, 0.5599, 1.099, 0.568, 0.9498, 0.847, 0.9672, 0.8646, 0.9665, 0.8585, 0.948, 0.8417, 0.9983, 0.9945, 0.9976, 0.9933, 1.001, 0.9803, 1.001, 0.9727, 0.8951, 0.4286, 0.8936, 0.4243, 0.8857, 0.4171, 0.8874, 0.4219, 1.14, 0.5484, 1.14, 0.5484, 1.145, 0.5481, 1.145, 0.5481, 0.8886, 0.4265, 0.8886, 0.4265, 0.8805, 0.419, 0.8805, 0.419, 0.9983, 0.9945, 0.9983, 0.9945, 1.0, 1.0, 1.0, 1.0, 0.9421, 0.864, 0.9421, 0.864, 0.9398, 0.8601, 0.9398, 0.8601, 0.9983, 0.9945, 0.9983, 0.9945, 1.0, 1.0, 1.0, 1.0, 0.8886, 0.4265, 0.8886, 0.4265, 0.9009, 0.4381, 0.9023, 0.4393, 1.14, 0.5484, 1.14, 0.5484, 1.145, 0.5481, 1.145, 0.5481, 0.9406, 0.8385, 0.9421, 0.864, 0.9477, 0.8496, 0.946, 0.8262, 1.0, 0.6203, 0.9605, 0.7775, 0.9452, 0.8387, 1.0, 0.6203, 1.091, 0.5749, 1.091, 0.5749, 1.142, 0.55, 1.138, 0.5519, 0.9275, 0.9092, 0.8956, 0.5762, 0.8882, 0.4993, 0.9275, 0.9092, 0.9275, 0.9092, 0.9275, 0.9092, 1.0, 1.0, 1.0, 1.0, 1.0, 1.0, 1.0, 1.0, 1.0, 1.0, 1.0, 1.0, 1.142, 0.55, 1.091, 0.5749, 1.091, 0.5749, 1.143, 0.5494, 0.9275, 0.9092, 0.8882, 0.4993, 0.8858, 0.474, 0.9275, 0.9092, 1.0, 1.0, 0.9275, 0.9092, 0.9275, 0.9092, 1.0, 1.0, 1.0, 1.0, 1.0, 1.0, 1.0, 1.0, 1.0, 1.0, 1.0, 0.6203, 0.9452, 0.8387, 0.9472, 0.8489, 1.002, 0.6209, 1.143, 0.5494, 1.091, 0.5749, 1.091, 0.5749, 1.143, 0.5494, 0.8858, 0.4744, 0.8859, 0.4752, 0.9275, 0.9092, 0.9275, 0.9092, 0.9275, 0.9092, 0.9275, 0.9092, 1.0, 1.0, 1.0, 1.0, 1.0, 1.0, 1.0, 1.0, 1.0, 1.0, 1.0, 1.0, 0.9428, 0.8481, 0.9429, 0.848, 1.0, 0.6203, 1.0, 0.6203, 1.091, 0.5749, 1.143, 0.5494, 1.143, 0.5494, 1.091, 0.5749, 0.9275, 0.9092, 1.0, 1.0, 1.0, 1.0, 0.9275, 0.9092, 1.0, 1.0, 1.0, 1.0, 1.0, 1.0, 1.0, 1.0, 0.9428, 0.8481, 1.0, 0.6203, 1.0, 0.6203, 0.9428, 0.8481, 0.8858, 0.4744, 0.9275, 0.9092, 0.9275, 0.9092, 0.8858, 0.474, 0.8882, 0.4993, 0.8956, 0.5762, 0.8921, 0.5395, 0.8834, 0.4493, 0.8858, 0.474, 0.8882, 0.4993, 0.8935, 0.5541, 0.8934, 0.5539, 0.8859, 0.4752, 0.8858, 0.4744, 0.8805, 0.419, 0.8805, 0.419, 0.8858, 0.4744, 0.8858, 0.474, 0.8805, 0.419, 0.8805, 0.419, 1.138, 0.5519, 1.142, 0.55, 1.144, 0.5488, 1.14, 0.5507, 1.142, 0.55, 1.143, 0.5494, 1.145, 0.5481, 1.144, 0.5488, 1.143, 0.5494, 1.143, 0.5494, 1.145, 0.5481, 1.145, 0.5481, 1.143, 0.5494, 1.143, 0.5494, 1.139, 0.5514, 1.138, 0.5515, 1.0, 1.0, 1.0, 1.0, 1.0, 1.0, 1.0, 1.0, 1.0, 1.0, 1.0, 1.0, 1.0, 1.0, 1.0, 1.0, 0.9472, 0.8489, 0.9452, 0.8387, 0.948, 0.828, 0.9506, 0.8348, 1.0, 1.0, 1.0, 1.0, 1.0, 1.0, 1.0, 1.0, 0.9429, 0.848, 0.9428, 0.8481, 0.9398, 0.8601, 0.9398, 0.8601, 1.0, 1.0, 1.0, 1.0, 1.0, 1.0, 1.0, 1.0, 0.9428, 0.8481, 0.9428, 0.8481, 0.9398, 0.8601, 0.9398, 0.8601, 0.9452, 0.8387, 0.9605, 0.7775, 0.9504, 0.818, 0.9423, 0.8501, 1.0, 0.6248, 1.0, 0.6205, 1.0, 0.6205, 1.0, 0.6248, 1.0, 0.654, 1.0, 0.6491, 1.0, 1.0, 1.0, 1.015, 1.0, 0.6248, 1.0, 0.6205, 1.0, 0.6491, 1.0, 0.654, 1.0, 0.6203, 1.0, 0.8101, 1.0, 0.8102, 1.0, 0.6203, 1.05, 0.5954, 1.025, 0.7977, 1.0, 0.8101, 1.0, 0.6203, 1.091, 0.5749, 1.046, 0.7875, 1.025, 0.7977, 1.05, 0.5954, 1.133, 0.5545, 1.03, 0.6149, 1.046, 0.7875, 1.091, 0.5749, 1.0, 1.0, 1.0, 0.8102, 1.0, 0.8102, 1.0, 1.0, 1.0, 0.8101, 1.0, 1.0, 1.0, 1.0, 1.0, 0.8102, 1.025, 0.7977, 1.0, 1.0, 1.0, 1.0, 1.0, 0.8101, 1.046, 0.7875, 1.0, 1.0, 1.0, 1.0, 1.025, 0.7977, 1.0, 1.0, 1.046, 0.7875, 1.03, 0.6149, 0.9275, 0.9092, 1.0, 0.8102, 1.0, 0.6203, 1.0, 0.6203, 1.0, 0.8102, 1.133, 0.5545, 1.145, 0.5481, 1.025, 0.5539, 1.03, 0.6149, 1.025, 0.5539, 0.8805, 0.419, 0.9275, 0.9092, 1.03, 0.6149, 1.0, 0.6203, 1.0, 0.8102, 0.9734, 0.916, 0.9398, 0.8601, 1.0, 0.8102, 1.0, 1.0, 1.0, 1.0, 0.9734, 0.916, 1.0, 0.6203, 1.0, 0.6203, 1.0, 0.8102, 1.0, 0.8101, 1.05, 0.5954, 1.0, 0.6203, 1.0, 0.8101, 1.025, 0.7977, 1.091, 0.5749, 1.05, 0.5954, 1.025, 0.7977, 1.046, 0.7875, 1.133, 0.5545, 1.091, 0.5749, 1.046, 0.7875, 1.03, 0.6149, 1.0, 1.0, 1.0, 1.0, 1.0, 0.8102, 1.0, 0.8102, 1.0, 0.8101, 1.0, 0.8102, 1.0, 1.0, 1.0, 1.0, 1.025, 0.7977, 1.0, 0.8101, 1.0, 1.0, 1.0, 1.0, 1.046, 0.7875, 1.025, 0.7977, 1.0, 1.0, 1.0, 1.0, 1.0, 1.0, 0.9275, 0.9092, 1.03, 0.6149, 1.046, 0.7875, 1.0, 0.8102, 1.0, 0.8102, 1.0, 0.6203, 1.0, 0.6203, 1.133, 0.5545, 1.03, 0.6149, 1.025, 0.5539, 1.145, 0.5481, 1.025, 0.5539, 1.03, 0.6149, 0.9275, 0.9092, 0.8805, 0.419, 1.0, 0.6203, 0.9398, 0.8601, 0.9734, 0.916, 1.0, 0.8102, 1.0, 0.8102, 0.9734, 0.916, 1.0, 1.0, 1.0, 1.0, 1.0, 0.6293, 1.0, 0.6292, 1.0, 0.6292, 1.0, 0.6293, 1.0, 0.6248, 1.0, 0.6205, 1.0, 0.6205, 1.0, 0.6248, 1.0, 0.6203, 0.9299, 0.8996, 0.9299, 0.8996, 1.0, 0.6203, 1.163, 0.5396, 1.133, 0.5545, 1.133, 0.5545, 1.163, 0.5396, 1.0, 0.6203, 1.0, 0.6203, 1.0, 0.6203, 1.0, 0.6203, 1.0, 0.6292, 1.0, 0.6248, 1.0, 0.6248, 1.0, 0.6292, 1.165, 0.5386, 1.163, 0.5396, 1.163, 0.5396, 1.165, 0.5386, 1.05, 0.5954, 1.0, 0.6203, 1.0, 0.6203, 1.05, 0.5954, 1.159, 0.5363, 1.165, 0.5386, 1.165, 0.5386, 1.159, 0.5363, 0.9299, 0.8996, 0.9275, 0.9092, 0.9275, 0.9092, 0.9299, 0.8996, 1.091, 0.5749, 1.05, 0.5954, 1.05, 0.5954, 1.091, 0.5749, 1.0, 0.6203, 1.0, 0.6203, 1.0, 0.6203, 1.0, 0.6203, 1.133, 0.5545, 1.091, 0.5749, 1.091, 0.5749, 1.133, 0.5545, 1.0, 0.6205, 1.0, 0.6248, 1.0, 0.6248, 1.0, 0.6205, 1.165, 0.5386, 1.163, 0.5396, 1.163, 0.5396, 1.165, 0.5386, 1.0, 0.6292, 1.0, 0.6248, 1.0, 0.6248, 1.0, 0.6292, 0.9299, 0.8996, 0.9275, 0.9092, 0.9275, 0.9092, 0.9299, 0.8996, 1.133, 0.5545, 1.091, 0.5749, 1.091, 0.5749, 1.133, 0.5545, 1.0, 0.6205, 1.0, 0.6248, 1.0, 0.6248, 1.0, 0.6205, 1.0, 0.6203, 1.0, 0.6203, 1.0, 0.6203, 1.0, 0.6203, 1.0, 0.6248, 1.0, 0.6205, 1.0, 0.6205, 1.0, 0.6248, 1.163, 0.5396, 1.133, 0.5545, 1.133, 0.5545, 1.163, 0.5396, 1.0, 0.6293, 1.0, 0.6292, 1.0, 0.6292, 1.0, 0.6293, 1.0, 0.6203, 1.0, 0.6203, 1.0, 0.6203, 1.0, 0.6203, 1.0, 0.6203, 0.9299, 0.8996, 0.9299, 0.8996, 1.0, 0.6203, 1.05, 0.5954, 1.0, 0.6203, 1.0, 0.6203, 1.05, 0.5954, 1.159, 0.5363, 1.165, 0.5386, 1.165, 0.5386, 1.159, 0.5363, 1.091, 0.5749, 1.05, 0.5954, 1.05, 0.5954, 1.091, 0.5749, 1.165, 0.5386, 1.163, 0.5396, 1.163, 0.5396, 1.165, 0.5386, 1.0, 0.6292, 1.0, 0.6248, 1.0, 0.6248, 1.0, 0.6292, 0.9299, 0.8996, 0.9275, 0.9092, 0.9275, 0.9092, 0.9299, 0.8996, 1.133, 0.5545, 1.091, 0.5749, 1.091, 0.5749, 1.133, 0.5545, 1.0, 0.6205, 1.0, 0.6248, 1.0, 0.6248, 1.0, 0.6205, 1.0, 0.6203, 1.0, 0.6203, 1.0, 0.6203, 1.0, 0.6203, 1.0, 0.6248, 1.0, 0.6205, 1.0, 0.6205, 1.0, 0.6248, 1.163, 0.5396, 1.133, 0.5545, 1.133, 0.5545, 1.163, 0.5396, 1.0, 0.6293, 1.0, 0.6292, 1.0, 0.6292, 1.0, 0.6293, 1.0, 0.6203, 1.0, 0.6203, 1.0, 0.6203, 1.0, 0.6203, 1.0, 0.6203, 0.9299, 0.8996, 0.9299, 0.8996, 1.0, 0.6203, 0.9275, 0.9092, 0.9299, 0.8996, 0.9299, 0.8996, 0.9275, 0.9092, 1.05, 0.5954, 1.0, 0.6203, 1.0, 0.6203, 1.05, 0.5954, 1.159, 0.5363, 1.165, 0.5386, 1.165, 0.5386, 1.159, 0.5363, 1.0, 0.6292, 1.0, 0.6293, 1.0, 0.6293, 1.0, 0.6292, 1.091, 0.5749, 1.05, 0.5954, 1.05, 0.5954, 1.091, 0.5749, 0.9299, 0.8996, 1.0, 0.6203, 1.0, 0.6203, 0.9299, 0.8996, 1.0, 0.6203, 1.0, 0.6203, 1.0, 0.6203, 1.0, 0.6203, 1.0, 0.6203, 0.9299, 0.8996, 0.9299, 0.8996, 1.0, 0.6203, 1.05, 0.5954, 1.0, 0.6203, 1.0, 0.6203, 1.05, 0.5954, 1.05, 0.5954, 1.091, 0.5749, 1.091, 0.5749, 1.05, 0.5954, 1.091, 0.5749, 1.05, 0.5954, 1.05, 0.5954, 1.091, 0.5749, 1.0, 0.6203, 1.05, 0.5954, 1.05, 0.5954, 1.0, 0.6203, 1.165, 0.5386, 1.163, 0.5396, 1.163, 0.5396, 1.165, 0.5386, 1.0, 0.6292, 1.0, 0.6248, 1.0, 0.6248, 1.0, 0.6292, 1.091, 0.5749, 1.133, 0.5545, 1.133, 0.5545, 1.091, 0.5749, 1.163, 0.5396, 1.165, 0.5386, 1.165, 0.5386, 1.163, 0.5396, 0.0, 0.0, 0.0, 0.0, 0.0, 0.0, 0.0, 0.0, 0.9299, 0.8996, 0.9275, 0.9092, 0.9275, 0.9092, 0.9299, 0.8996, 1.133, 0.5545, 1.091, 0.5749, 1.091, 0.5749, 1.133, 0.5545, 1.133, 0.5545, 1.163, 0.5396, 1.163, 0.5396, 1.133, 0.5545, 0.9275, 0.9092, 0.9299, 0.8996, 0.9299, 0.8996, 0.9275, 0.9092, 1.0, 0.6205, 1.0, 0.6248, 1.0, 0.6248, 1.0, 0.6205, 1.0, 0.6203, 1.0, 0.6203, 1.0, 0.6203, 1.0, 0.6203, 1.0, 0.6292, 1.0, 0.6293, 1.0, 0.6293, 1.0, 0.6292, 1.0, 0.6248, 1.0, 0.6205, 1.0, 0.6205, 1.0, 0.6248, 1.0, 0.6203, 1.0, 0.6203, 1.0, 0.6203, 1.0, 0.6203, 1.163, 0.5396, 1.133, 0.5545, 1.133, 0.5545, 1.163, 0.5396, 0.9299, 0.8996, 1.0, 0.6203, 1.0, 0.6203, 0.9299, 0.8996, 1.0, 0.6293, 1.0, 0.6292, 1.0, 0.6292, 1.0, 0.6293, 1.133, 0.5545, 1.163, 0.5396, 1.163, 0.5396, 1.133, 0.5545, 1.165, 0.5386, 1.163, 0.5396, 1.163, 0.5396, 1.165, 0.5386, 0.0, 0.0, 0.0, 0.0, 0.0, 0.0, 0.0, 0.0, 1.091, 0.5749, 1.05, 0.5954, 1.05, 0.5954, 1.091, 0.5749, 1.05, 0.5954, 1.091, 0.5749, 1.091, 0.5749, 1.05, 0.5954, 0.9299, 0.8996, 0.9275, 0.9092, 0.9275, 0.9092, 0.9299, 0.8996, 1.0, 0.6292, 1.0, 0.6248, 1.0, 0.6248, 1.0, 0.6292, 1.091, 0.5749, 1.133, 0.5545, 1.133, 0.5545, 1.091, 0.5749, 1.0, 0.6205, 1.0, 0.6248, 1.0, 0.6248, 1.0, 0.6205, 1.133, 0.5545, 1.091, 0.5749, 1.091, 0.5749, 1.133, 0.5545, 0.9275, 0.9092, 0.9299, 0.8996, 0.9299, 0.8996, 0.9275, 0.9092, 1.0, 0.6248, 1.0, 0.6205, 1.0, 0.6205, 1.0, 0.6248, 1.0, 0.6203, 1.0, 0.6203, 1.0, 0.6203, 1.0, 0.6203, 1.0, 0.6292, 1.0, 0.6293, 1.0, 0.6293, 1.0, 0.6292, 0.0, 0.0, 0.0, 0.0, 0.0, 0.0, 0.0, 0.0, 1.0, 0.6203, 1.05, 0.5954, 1.05, 0.5954, 1.0, 0.6203, 1.163, 0.5396, 1.133, 0.5545, 1.133, 0.5545, 1.163, 0.5396, 0.9299, 0.8996, 1.0, 0.6203, 1.0, 0.6203, 0.9299, 0.8996, 1.0, 0.6203, 1.0, 0.6203, 1.0, 0.6203, 1.0, 0.6203, 1.0, 0.6293, 1.0, 0.6292, 1.0, 0.6292, 1.0, 0.6293, 1.0, 0.6203, 1.0, 0.6203, 1.0, 0.6203, 1.0, 0.6203, 1.163, 0.5396, 1.165, 0.5386, 1.165, 0.5386, 1.163, 0.5396, 1.0, 0.6203, 0.9299, 0.8996, 0.9299, 0.8996, 1.0, 0.6203, 1.05, 0.5954, 1.0, 0.6203, 1.0, 0.6203, 1.05, 0.5954, 1.165, 0.5386, 1.163, 0.5396, 1.163, 0.5396, 1.165, 0.5386, 1.091, 0.5749, 1.133, 0.5545, 1.133, 0.5545, 1.091, 0.5749, 0.9299, 0.8996, 0.9275, 0.9092, 0.9275, 0.9092, 0.9299, 0.8996, 0.9275, 0.9092, 0.9299, 0.8996, 0.9299, 0.8996, 0.9275, 0.9092, 1.0, 0.6205, 1.0, 0.6248, 1.0, 0.6248, 1.0, 0.6205, 1.0, 0.6292, 1.0, 0.6293, 1.0, 0.6293, 1.0, 0.6292, 1.0, 0.6248, 1.0, 0.6205, 1.0, 0.6205, 1.0, 0.6248, 0.9299, 0.8996, 1.0, 0.6203, 1.0, 0.6203, 0.9299, 0.8996, 0.883, 0.4451, 0.8805, 0.419, 0.8805, 0.419, 0.883, 0.4451, 0.0, 0.0, 0.0, 0.0, 0.0, 0.0, 0.0, 0.0, 0.8805, 0.419, 0.883, 0.4451, 0.883, 0.4451, 0.8805, 0.419, 1.0, 0.6203, 1.0, 0.6203, 1.0, 0.6203, 1.0, 0.6203, 0.0, 0.0, 0.0, 0.0, 0.0, 0.0, 0.0, 0.0, 1.05, 0.5954, 1.0, 0.6203, 1.0, 0.6203, 1.05, 0.5954, 1.091, 0.5749, 1.05, 0.5954, 1.05, 0.5954, 1.091, 0.5749, 1.0, 0.6292, 1.0, 0.6248, 1.0, 0.6248, 1.0, 0.6292, 1.133, 0.5545, 1.091, 0.5749, 1.091, 0.5749, 1.133, 0.5545, 1.0, 0.6203, 1.05, 0.5954, 1.05, 0.5954, 1.0, 0.6203, 1.0, 0.6203, 1.0, 0.6203, 1.0, 0.6203, 1.0, 0.6203, 1.0, 0.6203, 1.0, 0.6203, 1.0, 0.6203, 1.0, 0.6203, 0.886, 0.4212, 1.023, 0.4788, 1.023, 0.4788, 0.886, 0.4212, 0.886, 0.4212, 0.8805, 0.419, 0.8805, 0.419, 0.886, 0.4212, 1.163, 0.5396, 1.133, 0.5545, 1.133, 0.5545, 1.163, 0.5396, 1.023, 0.4788, 0.886, 0.4212, 0.886, 0.4212, 1.023, 0.4788, 1.163, 0.5396, 1.165, 0.5386, 1.165, 0.5386, 1.163, 0.5396, 1.0, 0.6293, 1.0, 0.6292, 1.0, 0.6292, 1.0, 0.6293, 1.133, 0.5545, 1.163, 0.5396, 1.163, 0.5396, 1.133, 0.5545, 1.0, 0.6203, 0.9299, 0.8996, 0.9299, 0.8996, 1.0, 0.6203, 0.8805, 0.419, 0.886, 0.4212, 0.886, 0.4212, 0.8805, 0.419, 1.05, 0.5954, 1.091, 0.5749, 1.091, 0.5749, 1.05, 0.5954, 1.0, 0.6203, 1.0, 0.6203, 1.0, 0.6203, 1.0, 0.6203, 1.0, 1.0, 1.0, 1.0, 1.0, 1.0, 1.0, 1.0, 1.05, 0.5954, 1.0, 0.6203, 1.0, 0.6203, 1.05, 0.5954, 1.0, 1.0, 1.0, 1.0, 1.0, 1.0, 1.0, 1.0, 1.0, 1.043, 1.0, 1.031, 1.0, 1.031, 1.0, 1.043, 1.091, 0.5749, 1.05, 0.5954, 1.05, 0.5954, 1.091, 0.5749, 1.0, 1.015, 1.0, 1.0, 1.0, 1.0, 1.0, 1.015, 1.0, 0.6292, 1.0, 0.6248, 1.0, 0.6248, 1.0, 0.6292, 1.0, 1.0, 1.0, 1.0, 1.0, 1.0, 1.0, 1.0, 1.133, 0.5545, 1.091, 0.5749, 1.091, 0.5749, 1.133, 0.5545, 1.0, 1.0, 0.9275, 0.9092, 0.9275, 0.9092, 1.0, 1.0, 1.0, 1.043, 1.058, 1.214, 1.058, 1.214, 1.0, 1.043, 1.0, 0.6203, 1.0, 0.6203, 1.0, 0.6203, 1.0, 0.6203, 1.163, 0.5396, 1.133, 0.5545, 1.133, 0.5545, 1.163, 0.5396, 1.0, 0.6293, 1.0, 0.6292, 1.0, 0.6292, 1.0, 0.6293, 1.0, 1.0, 1.0, 1.0, 1.0, 1.0, 1.0, 1.0, 1.0, 0.6203, 0.9299, 0.8996, 0.9299, 0.8996, 1.0, 0.6203, 1.0, 1.0, 1.0, 1.0, 1.0, 1.0, 1.0, 1.0, 1.0, 1.0, 1.0, 1.0, 1.0, 1.0, 1.0, 1.0, 1.165, 0.5386, 1.163, 0.5396, 1.163, 0.5396, 1.165, 0.5386, 0.9299, 0.8996, 0.9275, 0.9092, 0.9275, 0.9092, 0.9299, 0.8996, 1.0, 0.6205, 1.0, 0.6248, 1.0, 0.6248, 1.0, 0.6205, 1.023, 0.4788, 0.886, 0.4212, 0.886, 0.4212, 1.023, 0.4788, 0.9275, 0.9092, 1.0, 1.0, 1.0, 1.0, 0.9275, 0.9092, 1.0, 0.6248, 1.0, 0.6205, 1.0, 0.6205, 1.0, 0.6248, 0.886, 0.4212, 0.8805, 0.419, 0.8805, 0.419, 0.886, 0.4212, 1.0, 1.015, 1.0, 1.031, 1.0, 1.031, 1.0, 1.015, 1.0, 1.0, 1.0, 1.0, 1.0, 1.0, 1.0, 1.0, 0.0, 0.0, 0.0, 0.0, 0.0, 0.0, 0.0, 0.0, 0.8805, 0.419, 0.883, 0.4451, 0.883, 0.4451, 0.8805, 0.419, 1.0, 1.0, 1.0, 1.0, 1.0, 1.0, 1.0, 1.0, 0.0, 0.0, 0.0, 0.0, 0.0, 0.0, 0.0, 0.0, 1.0, 1.0, 1.0, 1.0, 1.0, 1.0, 1.0, 1.0, 0.886, 0.4212, 1.023, 0.4788, 1.023, 0.4788, 0.886, 0.4212, 0.8805, 0.419, 0.886, 0.4212, 0.886, 0.4212, 0.8805, 0.419, 0.883, 0.4451, 0.8805, 0.419, 0.8805, 0.419, 0.883, 0.4451, 1.0, 0.6203, 1.05, 0.5954, 1.05, 0.5954, 1.0, 0.6203, 1.0, 0.6203, 1.0, 0.6203, 1.0, 0.6203, 1.0, 0.6203, 1.163, 0.5396, 1.165, 0.5386, 1.165, 0.5386, 1.163, 0.5396, 1.133, 0.5545, 1.163, 0.5396, 1.163, 0.5396, 1.133, 0.5545, 1.05, 0.5954, 1.091, 0.5749, 1.091, 0.5749, 1.05, 0.5954, 1.0, 1.0, 1.0, 1.015, 1.0, 1.015, 1.0, 1.0, 1.0, 1.0, 1.0, 1.0, 1.0, 1.0, 1.0, 1.0, 0.0, 0.0, 0.0, 0.0, 0.0, 0.0, 0.0, 0.0, 1.0, 1.0, 1.0, 1.0, 1.0, 1.0, 1.0, 1.0, 1.091, 0.5749, 1.133, 0.5545, 1.133, 0.5545, 1.091, 0.5749, 1.058, 1.214, 1.0, 1.043, 1.0, 1.043, 1.058, 1.214, 1.0, 1.0, 1.0, 1.0, 1.0, 1.0, 1.0, 1.0, 0.0, 0.0, 0.0, 0.0, 0.0, 0.0, 0.0, 0.0, 1.0, 1.031, 1.0, 1.015, 1.0, 1.015, 1.0, 1.031, 0.9275, 0.9092, 0.9299, 0.8996, 0.9299, 0.8996, 0.9275, 0.9092, 0.0, 0.0, 0.0, 0.0, 0.0, 0.0, 0.0, 0.0, 1.0, 0.6292, 1.0, 0.6293, 1.0, 0.6293, 1.0, 0.6292, 0.0, 0.0, 0.0, 0.0, 0.0, 0.0, 0.0, 0.0, 1.0, 1.031, 1.0, 1.043, 1.0, 1.043, 1.0, 1.031, 0.9299, 0.8996, 1.0, 0.6203, 1.0, 0.6203, 0.9299, 0.8996, 0.0, 0.0, 0.0, 0.0, 0.0, 0.0, 0.0, 0.0, 1.0, 1.0, 1.091, 0.5749, 1.133, 0.5545, 1.163, 0.5396, 1.165, 0.5386, 0.0, 0.0, 0.0, 0.0, 0.886, 0.4212, 0.8805, 0.419, 0.883, 0.4451, 0.0, 0.0, 1.0, 1.0, 1.0, 1.0, 1.05, 0.5954, 1.091, 0.5749, 1.0, 1.0, 1.0, 1.0, 1.0, 0.6203, 1.05, 0.5954, 1.0, 1.0, 1.0, 1.0, 1.0, 0.6203, 1.0, 0.6203, 1.0, 1.0, 0.0, 0.0, 0.0, 0.0, 1.0, 1.0, 1.0, 1.031, 1.0, 0.6292, 1.0, 0.6293, 0.9299, 0.8996, 1.0, 0.6203, 1.0, 1.0, 1.0, 1.0, 1.0, 1.0, 1.0, 1.043, 1.0, 1.015, 0.0, 0.0, 0.0, 0.0, 1.0, 1.031, 1.0, 1.015, 1.0, 1.0, 1.0, 0.6205, 0.0, 0.0, 1.0, 1.0, 1.0, 1.015, 1.0, 0.6248, 1.0, 0.6205, 0.0, 0.0, 0.0, 0.0, 0.8805, 0.419, 0.886, 0.4212, 1.023, 0.4788, 1.163, 0.5396, 1.133, 0.5545, 1.091, 0.5749, 1.0, 1.0, 1.0, 1.0, 1.091, 0.5749, 1.05, 0.5954, 1.0, 1.0, 1.0, 1.0, 1.05, 0.5954, 1.0, 0.6203, 1.0, 1.0, 1.0, 1.0, 1.0, 0.6203, 1.0, 0.6203, 1.0, 1.0, 1.0, 1.0, 1.0, 1.0, 1.0, 0.6203, 1.0, 0.6203, 1.058, 1.214, 1.0, 1.0, 1.0, 1.0, 1.0, 0.6203, 0.9299, 0.8996, 1.0, 0.6293, 1.0, 0.6292, 1.0, 1.031, 1.0, 1.043, 1.0, 1.015, 1.0, 1.031, 1.0, 0.6292, 1.0, 0.6248])
me_helmet_004.use_remesh_preserve_volume = False
me_helmet_004.use_remesh_preserve_attributes = False
me_helmet_004.use_mirror_vertex_groups = False
me_helmet_004.update()

# ---- objects
ob_helmet_004 = bpy.data.objects.new('helmet.004', me_helmet_004)

# ---- transforms, parenting, visibility, modifiers, constraints
ob_helmet_004.location = (0.0, 0.0, 0.0)
ob_helmet_004.rotation_euler = (1.571, -0.0, 0.0)
ob_helmet_004.lineart.crease_threshold = 0.0

# ---- collection membership
col_helmet.objects.link(ob_helmet_004)

# ---- scene / render settings (as saved in the file)
scene.frame_start = 1; scene.frame_end = 250; scene.frame_set(1)
scene.render.engine = 'BLENDER_EEVEE_NEXT'
scene.render.resolution_percentage = 50
scene.render.dither_intensity = 0.0
scene.cycles.use_denoising = False
scene.cycles.samples = 10
scene.cycles.sampling_pattern = 'TABULATED_SOBOL'
scene.cycles.light_sampling_threshold = 0.0
scene.cycles.use_adaptive_sampling = False
scene.cycles.use_light_tree = False
scene.cycles.blur_glossy = 0.0
scene.cycles.volume_bounces = 1
scene.cycles.pixel_filter_type = 'GAUSSIAN'
scene.cycles.sample_clamp_indirect = 0.0
scene.view_settings.view_transform = 'Standard'
bpy.context.view_layer.update()

# ---- added for rendering (the .blend has no active camera and no usable light): camera, sun
cam_auto = bpy.data.cameras.new('AutoCamera')
cam_auto.lens = 50.0
cam_auto.sensor_width = 36.0
cam_auto.clip_end = 1000.0
ob_auto_camera = bpy.data.objects.new('AutoCamera', cam_auto)
scene.collection.objects.link(ob_auto_camera)
ob_auto_camera.location = (10.8247, -20.8323, 167.437)
ob_auto_camera.rotation_euler = (1.09748, -7.21219e-08, 0.694738)
scene.camera = ob_auto_camera
light_auto_sun = bpy.data.lights.new('AutoSun', 'SUN')
light_auto_sun.energy = 3.0
light_auto_sun.angle = 0.0523599
ob_auto_sun = bpy.data.objects.new('AutoSun', light_auto_sun)
scene.collection.objects.link(ob_auto_sun)
ob_auto_sun.rotation_euler = (0.872665, 0.174533, 0.523599)
bpy.context.view_layer.update()
